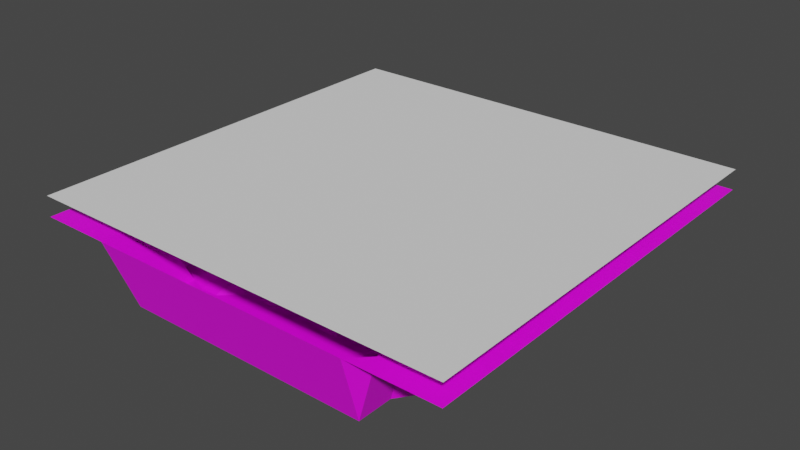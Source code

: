 # Source: fire_extinguisher_R_.blend  (saved by Blender 2.93.20; exported with 4.5.12 LTS)
import bpy
from mathutils import Matrix  # noqa: F401  (used for matrix-valued properties, if any)

bpy.ops.wm.read_factory_settings(use_empty=True)
scene = bpy.context.scene
scene.name = 'Scene'

# ---- images (referenced by path relative to the original .blend; pixels are not part of the script)
import os
ASSET_DIR = os.environ.get("B2B_ASSET_DIR", "")  # directory of the original .blend (textures are referenced by path, not embedded)
HERE = os.path.dirname(os.path.abspath(__file__))  # packed textures are extracted next to this script under _unpacked/

def load_image(name, relpath, width, height, colorspace="sRGB"):
    """Load a texture the original file referenced (path relative to the .blend, or extracted next to this script)."""
    p = next((c for c in (os.path.join(HERE, relpath), os.path.join(ASSET_DIR, relpath)) if relpath and os.path.exists(c)), "")
    if p:
        img = bpy.data.images.load(p, check_existing=True)
        img.name = name
    else:  # same state as the original file: an image datablock whose file is absent (Cycles renders it pink)
        img = bpy.data.images.new(name, width, height)
        img.source = "FILE"
        img.filepath = "//" + (relpath or name)
    img.colorspace_settings.name = colorspace
    return img
img_fire_extinguisher_shadow__r__png = load_image('fire extinguisher(SHADOW)(R).png', 'fire extinguisher(SHADOW)(R).png', 1024, 1024, 'sRGB')
img_bake_001 = load_image('bake.001', 'fire extinguisher(R) normal.png', 1024, 1024, 'sRGB')

# ---- materials (node trees are filled in below, after node groups)
mat_001 = bpy.data.materials.new('매테리얼.001')

# ---- material node trees
mat_001.use_nodes = True; mat_001.node_tree.nodes.clear()
_N = mat_001.node_tree.nodes; _L = mat_001.node_tree.links
n0 = _N.new('ShaderNodeBsdfPrincipled'); n0.name = 'Principled BSDF'; n0.location = (10, 300)
n0.distribution = 'GGX'
n0.subsurface_method = 'BURLEY'
n0.inputs[3].default_value = 1.45
n0.inputs[27].default_value = (0.0, 0.0, 0.0, 1.0)
n0.inputs[28].default_value = 1.0
n1 = _N.new('ShaderNodeOutputMaterial'); n1.name = 'Material Output'; n1.location = (300, 300)
n2 = _N.new('ShaderNodeTexImage'); n2.name = '이미지 텍스처'; n2.location = (-279, 143)
n2.image = img_fire_extinguisher_shadow__r__png
n2.interpolation = 'Closest'
n3 = _N.new('ShaderNodeTexImage'); n3.name = '이미지 텍스처.001'; n3.location = (581, 83)
n3.image = img_bake_001
_L.new(n0.outputs[0], n1.inputs[0])
_L.new(n2.outputs[0], n0.inputs[0])
n1.is_active_output = True

# ---- world
world_world = bpy.data.worlds.new('World'); scene.world = world_world
world_world.use_nodes = True; world_world.node_tree.nodes.clear()
_N = world_world.node_tree.nodes; _L = world_world.node_tree.links
n0 = _N.new('ShaderNodeOutputWorld'); n0.name = 'World Output'; n0.location = (300, 300)
n1 = _N.new('ShaderNodeBackground'); n1.name = 'Background'; n1.location = (10, 300)
n1.inputs[0].default_value = (0.05088, 0.05088, 0.05088, 1.0)
_L.new(n1.outputs[0], n0.inputs[0])
n0.is_active_output = True
world_world.color = (0.05088, 0.05088, 0.05088)
world_world.use_sun_shadow = False
world_world.sun_shadow_jitter_overblur = 0.0

# ---- meshes
me_001 = bpy.data.meshes.new('평면.001')
me_001.from_pydata([(-1.0, -1.0, 0.0), (1.0, -1.0, 0.0), (-1.0, 1.0, 0.0), (1.0, 1.0, 0.0), (-1.0, 0.9167, 0.0), (-1.0, 0.8333, 0.0), (-1.0, 0.75, 0.0), (-1.0, 0.6667, 0.0), (-1.0, 0.5833, 0.0), (-1.0, 0.5, 0.0), (-1.0, 0.4167, 0.0), (-1.0, 0.3333, 0.0), (-1.0, 0.25, 0.0), (-1.0, 0.1667, 0.0), (-1.0, 0.08333, 0.0), (-1.0, 6.706e-08, 0.0), (-1.0, -0.08333, 0.0), (-1.0, -0.1667, 0.0), (-1.0, -0.25, 0.0), (-1.0, -0.3333, 0.0), (-1.0, -0.4167, 0.0), (-1.0, -0.5, 0.0), (-1.0, -0.5833, 0.0), (-1.0, -0.6667, 0.0), (-1.0, -0.75, 0.0), (-1.0, -0.8333, 0.0), (-1.0, -0.9167, 0.0), (1.0, -0.9167, 0.0), (1.0, -0.8333, 0.0), (1.0, -0.75, 0.0), (1.0, -0.6667, 0.0), (1.0, -0.5833, 0.0), (1.0, -0.5, 0.0), (1.0, -0.4167, 0.0), (1.0, -0.3333, 0.0), (1.0, -0.25, 0.0), (1.0, -0.1667, 0.0), (1.0, -0.08333, 0.0), (1.0, -6.706e-08, 0.0), (1.0, 0.08333, 0.0), (1.0, 0.1667, 0.0), (1.0, 0.25, 0.0), (1.0, 0.3333, 0.0), (1.0, 0.4167, 0.0), (1.0, 0.5, 0.0), (1.0, 0.5833, 0.0), (1.0, 0.6667, 0.0), (1.0, 0.75, 0.0), (1.0, 0.8333, 0.0), (1.0, 0.9167, 0.0), (-0.9167, -1.0, 0.0), (-0.8333, -1.0, 0.0), (-0.75, -1.0, 0.0), (-0.6667, -1.0, 0.0), (-0.5833, -1.0, 0.0), (-0.5, -1.0, 0.0), (-0.4167, -1.0, 0.0), (-0.3333, -1.0, 0.0), (-0.25, -1.0, 0.0), (-0.1667, -1.0, 0.0), (-0.08333, -1.0, 0.0), (-6.706e-08, -1.0, 0.0), (0.08333, -1.0, 0.0), (0.1667, -1.0, 0.0), (0.25, -1.0, 0.0), (0.3333, -1.0, 0.0), (0.4167, -1.0, 0.0), (0.5, -1.0, 0.0), (0.5833, -1.0, 0.0), (0.6667, -1.0, 0.0), (0.75, -1.0, 0.0), (0.8333, -1.0, 0.0), (0.9167, -1.0, 0.0), (0.9167, 1.0, 0.0), (0.8333, 1.0, 0.0), (0.75, 1.0, 0.0), (0.6667, 1.0, 0.0), (0.5833, 1.0, 0.0), (0.5, 1.0, 0.0), (0.4167, 1.0, 0.0), (0.3333, 1.0, 0.0), (0.25, 1.0, 0.0), (0.1667, 1.0, 0.0), (0.08333, 1.0, -0.2917), (6.706e-08, 1.0, -0.2917), (-0.08333, 1.0, -0.2643), (-0.1667, 1.0, -0.2643), (-0.25, 1.0, 0.0), (-0.3333, 1.0, 0.0), (-0.4167, 1.0, 0.0), (-0.5, 1.0, 0.0), (-0.5833, 1.0, 0.0), (-0.6667, 1.0, 0.0), (-0.75, 1.0, 0.0), (-0.8333, 1.0, 0.0), (-0.9167, 1.0, 0.0), (0.9167, -0.9167, 0.0), (0.8333, -0.9167, 0.0), (0.75, -0.9167, 0.0), (0.6667, -0.9167, 0.0), (0.5833, -0.9167, -0.2981), (0.5, -0.9167, -0.2981), (0.4167, -0.9167, -0.2981), (0.3333, -0.9167, -0.2981), (0.25, -0.9167, -0.2981), (0.1667, -0.9167, -0.2981), (0.08333, -0.9167, -0.2981), (6.706e-08, -0.9167, -0.2981), (-0.08333, -0.9167, -0.2981), (-0.1667, -0.9167, -0.2981), (-0.25, -0.9167, -0.2981), (-0.3333, -0.9167, -0.2981), (-0.4167, -0.9167, -0.2981), (-0.5, -0.9167, -0.2981), (-0.5833, -0.9167, -0.2981), (-0.6667, -0.9167, 0.0), (-0.75, -0.9167, 0.0), (-0.8333, -0.9167, 0.0), (-0.9167, -0.9167, 0.0), (0.9167, -0.8333, 0.0), (0.8333, -0.8333, 0.0), (0.75, -0.8333, 0.0), (0.6667, -0.8333, 0.0), (0.5833, -0.8333, -0.2981), (0.5, -0.8333, -0.2981), (0.4167, -0.8333, -0.2981), (0.3333, -0.8333, -0.2981), (0.25, -0.8333, -0.2981), (0.1667, -0.8333, -0.2981), (0.08333, -0.8333, -0.2981), (6.706e-08, -0.8333, -0.2981), (-0.08333, -0.8333, -0.2981), (-0.1667, -0.8333, -0.2981), (-0.25, -0.8333, -0.2981), (-0.3333, -0.8333, -0.2981), (-0.4167, -0.8333, -0.2981), (-0.5, -0.8333, -0.2981), (-0.5833, -0.8333, -0.2981), (-0.6667, -0.8333, 0.0), (-0.75, -0.8333, 0.0), (-0.8333, -0.8333, 0.0), (-0.9167, -0.8333, 0.0), (0.9167, -0.75, 0.0), (0.8333, -0.75, 0.0), (0.75, -0.75, 0.0), (0.6667, -0.75, 0.0), (0.5833, -0.75, -0.2981), (0.5, -0.75, -0.2981), (0.4167, -0.75, -0.2981), (0.3333, -0.75, -0.2981), (0.25, -0.75, -0.2981), (0.1667, -0.75, -0.2981), (0.08333, -0.75, -0.2981), (6.706e-08, -0.75, -0.2981), (-0.08333, -0.75, -0.2981), (-0.1667, -0.75, -0.2981), (-0.25, -0.75, -0.2981), (-0.3333, -0.75, -0.2981), (-0.4167, -0.75, -0.2981), (-0.5, -0.75, -0.2981), (-0.5833, -0.75, -0.2981), (-0.6667, -0.75, 0.0), (-0.75, -0.75, 0.0), (-0.8333, -0.75, 0.0), (-0.9167, -0.75, 0.0), (0.9167, -0.6667, 0.0), (0.8333, -0.6667, 0.0), (0.75, -0.6667, 0.0), (0.6667, -0.6361, -0.2988), (0.5833, -0.6361, -0.2988), (0.5, -0.6667, -0.2981), (0.4167, -0.6667, -0.2981), (0.3333, -0.6667, -0.2981), (0.25, -0.6667, -0.2981), (0.1667, -0.6667, -0.2981), (0.08333, -0.6667, -0.2981), (6.706e-08, -0.6667, -0.2981), (-0.08333, -0.6667, -0.2981), (-0.1667, -0.6667, -0.2981), (-0.25, -0.6667, -0.2981), (-0.3333, -0.6667, -0.2981), (-0.4167, -0.6667, -0.2981), (-0.5, -0.6667, -0.2981), (-0.5833, -0.6361, -0.2988), (-0.6667, -0.6361, -0.2988), (-0.75, -0.6667, 0.0), (-0.8333, -0.6667, 0.0), (-0.9167, -0.6667, 0.0), (0.9167, -0.5833, 0.0), (0.8333, -0.5833, 0.0), (0.75, -0.5833, 0.0), (0.6667, -0.5618, -0.2611), (0.5833, -0.5618, -0.2611), (0.5, -0.5618, -0.2611), (0.4167, -0.5618, -0.2611), (0.3333, -0.5833, -0.2981), (0.25, -0.5833, -0.2981), (0.1667, -0.5833, -0.2981), (0.08333, -0.5833, -0.2981), (6.706e-08, -0.5833, -0.2981), (-0.08333, -0.5833, -0.2981), (-0.1667, -0.5833, -0.2981), (-0.25, -0.5833, -0.2981), (-0.3333, -0.5833, -0.2981), (-0.4167, -0.5618, -0.2611), (-0.5, -0.5618, -0.2611), (-0.5833, -0.5618, -0.2611), (-0.6667, -0.5618, -0.2611), (-0.75, -0.5833, 0.0), (-0.8333, -0.5833, 0.0), (-0.9167, -0.5833, 0.0), (0.9167, -0.5, 0.0), (0.8333, -0.5, 0.0), (0.75, -0.5, 0.0), (0.6667, -0.5, 0.0), (0.5833, -0.4875, -0.2234), (0.5, -0.4875, -0.2234), (0.4167, -0.4875, -0.2234), (0.3333, -0.5, -0.2981), (0.25, -0.5, -0.2981), (0.1667, -0.5, -0.2643), (0.08333, -0.5, -0.2917), (6.706e-08, -0.5, -0.2991), (-0.08333, -0.5, -0.2917), (-0.1667, -0.5, -0.2643), (-0.25, -0.5, -0.2981), (-0.3333, -0.5, -0.2981), (-0.4167, -0.4875, -0.2234), (-0.5, -0.4875, -0.2234), (-0.5833, -0.4875, -0.2234), (-0.6667, -0.5, 0.0), (-0.75, -0.5, 0.0), (-0.8333, -0.5, 0.0), (-0.9167, -0.5, 0.0), (0.9167, -0.4167, 0.0), (0.8333, -0.4167, 0.0), (0.75, -0.4167, 0.0), (0.6667, -0.4167, 0.0), (0.5833, -0.4131, -0.1858), (0.5, -0.4131, -0.1858), (0.4167, -0.4131, -0.1858), (0.3333, -0.4167, -0.1269), (0.25, -0.4167, -0.2124), (0.1667, -0.4167, -0.2643), (0.08333, -0.4167, -0.2917), (6.706e-08, -0.4167, -0.2991), (-0.08333, -0.4167, -0.2917), (-0.1667, -0.4167, -0.2643), (-0.25, -0.4167, -0.2124), (-0.3333, -0.4167, -0.1269), (-0.4167, -0.4131, -0.1858), (-0.5, -0.4131, -0.1858), (-0.5833, -0.4131, -0.1858), (-0.6667, -0.4167, 0.0), (-0.75, -0.4167, 0.0), (-0.8333, -0.4167, 0.0), (-0.9167, -0.4167, 0.0), (0.9167, -0.3333, 0.0), (0.8333, -0.3333, 0.0), (0.75, -0.3333, 0.0), (0.6667, -0.3333, 0.0), (0.5833, -0.3388, -0.1481), (0.5, -0.3388, -0.1481), (0.4167, -0.3388, -0.1481), (0.3333, -0.3333, -0.1269), (0.25, -0.3333, -0.2124), (0.1667, -0.3333, -0.2643), (0.08333, -0.3333, -0.2917), (6.706e-08, -0.3333, -0.2991), (-0.08333, -0.3333, -0.2917), (-0.1667, -0.3333, -0.2643), (-0.25, -0.3333, -0.2124), (-0.3333, -0.3333, -0.1269), (-0.4167, -0.3388, -0.1481), (-0.5, -0.3388, -0.1481), (-0.5833, -0.3388, -0.1481), (-0.6667, -0.3333, 0.0), (-0.75, -0.3333, 0.0), (-0.8333, -0.3333, 0.0), (-0.9167, -0.3333, 0.0), (0.9167, -0.25, 0.0), (0.8333, -0.25, 0.0), (0.75, -0.25, 0.0), (0.6667, -0.25, 0.0), (0.5833, -0.2645, -0.1104), (0.5, -0.2645, -0.1104), (0.4167, -0.2645, -0.1104), (0.3333, -0.25, -0.1269), (0.25, -0.25, -0.2124), (0.1667, -0.25, -0.2643), (0.08333, -0.25, -0.2917), (6.706e-08, -0.25, -0.2991), (-0.08333, -0.25, -0.2917), (-0.1667, -0.25, -0.2643), (-0.25, -0.25, -0.2124), (-0.3333, -0.25, -0.1269), (-0.4167, -0.2645, -0.1104), (-0.5, -0.2645, -0.1104), (-0.5833, -0.2645, -0.1104), (-0.6667, -0.25, 0.0), (-0.75, -0.25, 0.0), (-0.8333, -0.25, 0.0), (-0.9167, -0.25, 0.0), (0.9167, -0.1667, 0.0), (0.8333, -0.1667, 0.0), (0.75, -0.1667, 0.0), (0.6667, -0.1667, 0.0), (0.5833, -0.1901, -0.07275), (0.5, -0.1901, -0.07275), (0.4167, -0.1901, -0.07275), (0.3333, -0.1667, -0.1269), (0.25, -0.1667, -0.2124), (0.1667, -0.1667, -0.2643), (0.08333, -0.1667, -0.2917), (6.706e-08, -0.1667, -0.2991), (-0.08333, -0.1667, -0.2917), (-0.1667, -0.1667, -0.2643), (-0.25, -0.1667, -0.2124), (-0.3333, -0.1667, -0.1269), (-0.4167, -0.1901, -0.07275), (-0.5, -0.1901, -0.07275), (-0.5833, -0.1901, -0.07275), (-0.6667, -0.1667, 0.0), (-0.75, -0.1667, 0.0), (-0.8333, -0.1667, 0.0), (-0.9167, -0.1667, 0.0), (0.9167, -0.08333, 0.0), (0.8333, -0.08333, 0.0), (0.75, -0.08333, 0.0), (0.6667, -0.08333, 0.0), (0.5833, -0.08333, 0.0), (0.5, -0.1158, -0.03508), (0.4167, -0.1158, -0.03508), (0.3333, -0.08333, -0.1269), (0.25, -0.08333, -0.2124), (0.1667, -0.08333, -0.2643), (0.08333, -0.08333, -0.2917), (6.706e-08, -0.08333, -0.2991), (-0.08333, -0.08333, -0.2917), (-0.1667, -0.08333, -0.2643), (-0.25, -0.08333, -0.2124), (-0.3333, -0.08333, -0.1269), (-0.4167, -0.1158, -0.03508), (-0.5, -0.1158, -0.03508), (-0.5833, -0.08333, 0.0), (-0.6667, -0.08333, 0.0), (-0.75, -0.08333, 0.0), (-0.8333, -0.08333, 0.0), (-0.9167, -0.08333, 0.0), (0.9167, -6.147e-08, 0.0), (0.8333, -5.588e-08, 0.0), (0.75, -5.029e-08, 0.0), (0.6667, -4.47e-08, 0.0), (0.5833, -3.912e-08, 0.0), (0.5, -3.353e-08, 0.0), (0.4167, -2.794e-08, 0.0), (0.3333, -2.235e-08, -0.1269), (0.25, -1.676e-08, -0.2124), (0.1667, -1.118e-08, -0.2643), (0.08333, -5.588e-09, -0.2917), (6.706e-08, 4.441e-16, -0.2991), (-0.08333, 5.588e-09, -0.2917), (-0.1667, 1.118e-08, -0.2643), (-0.25, 1.676e-08, -0.2124), (-0.3333, 2.235e-08, -0.1269), (-0.4167, 2.794e-08, 0.0), (-0.5, 3.353e-08, 0.0), (-0.5833, 3.912e-08, 0.0), (-0.6667, 4.47e-08, 0.0), (-0.75, 5.029e-08, 0.0), (-0.8333, 5.588e-08, 0.0), (-0.9167, 6.147e-08, 0.0), (0.9167, 0.08333, 0.0), (0.8333, 0.08333, 0.0), (0.75, 0.08333, 0.0), (0.6667, 0.08333, 0.0), (0.5833, 0.08333, 0.0), (0.5, 0.08333, 0.0), (0.4167, 0.08333, 0.0), (0.3333, 0.08333, -0.1269), (0.25, 0.08333, -0.2124), (0.1667, 0.08333, -0.2643), (0.08333, 0.08333, -0.2917), (6.706e-08, 0.08333, -0.2991), (-0.08333, 0.08333, -0.2917), (-0.1667, 0.08333, -0.2643), (-0.25, 0.08333, -0.2124), (-0.3333, 0.08333, -0.1269), (-0.4167, 0.08333, 0.0), (-0.5, 0.08333, 0.0), (-0.5833, 0.08333, 0.0), (-0.6667, 0.08333, 0.0), (-0.75, 0.08333, 0.0), (-0.8333, 0.08333, 0.0), (-0.9167, 0.08333, 0.0), (0.9167, 0.1667, 0.0), (0.8333, 0.1667, 0.0), (0.75, 0.1667, 0.0), (0.6667, 0.1667, 0.0), (0.5833, 0.1667, 0.0), (0.5, 0.1667, 0.0), (0.4167, 0.1667, 0.0), (0.3333, 0.1667, -0.1269), (0.25, 0.1667, -0.2124), (0.1667, 0.1667, -0.2643), (0.08333, 0.1667, -0.2917), (6.706e-08, 0.1667, -0.2991), (-0.08333, 0.1667, -0.2917), (-0.1667, 0.1667, -0.2643), (-0.25, 0.1667, -0.2124), (-0.3333, 0.1667, -0.1269), (-0.4167, 0.1667, 0.0), (-0.5, 0.1667, 0.0), (-0.5833, 0.1667, 0.0), (-0.6667, 0.1667, 0.0), (-0.75, 0.1667, 0.0), (-0.8333, 0.1667, 0.0), (-0.9167, 0.1667, 0.0), (0.9167, 0.25, 0.0), (0.8333, 0.25, 0.0), (0.75, 0.25, 0.0), (0.6667, 0.25, 0.0), (0.5833, 0.25, 0.0), (0.5, 0.25, 0.0), (0.4167, 0.25, 0.0), (0.3333, 0.25, -0.1269), (0.25, 0.25, -0.2124), (0.1667, 0.25, -0.2643), (0.08333, 0.25, -0.2917), (6.706e-08, 0.25, -0.2991), (-0.08333, 0.25, -0.2917), (-0.1667, 0.25, -0.2643), (-0.25, 0.25, -0.2124), (-0.3333, 0.25, -0.1269), (-0.4167, 0.25, 0.0), (-0.5, 0.25, 0.0), (-0.5833, 0.25, 0.0), (-0.6667, 0.25, 0.0), (-0.75, 0.25, 0.0), (-0.8333, 0.25, 0.0), (-0.9167, 0.25, 0.0), (0.9167, 0.3333, 0.0), (0.8333, 0.3333, 0.0), (0.75, 0.3333, 0.0), (0.6667, 0.3333, 0.0), (0.5833, 0.3333, 0.0), (0.5, 0.3333, 0.0), (0.4167, 0.3333, 0.0), (0.3333, 0.3333, -0.1269), (0.25, 0.3333, -0.2124), (0.1667, 0.3333, -0.2643), (0.08333, 0.3333, -0.2917), (6.706e-08, 0.3333, -0.2991), (-0.08333, 0.3333, -0.2917), (-0.1667, 0.3333, -0.2643), (-0.25, 0.3333, -0.2124), (-0.3333, 0.3333, -0.1269), (-0.4167, 0.3333, 0.0), (-0.5, 0.3333, 0.0), (-0.5833, 0.3333, 0.0), (-0.6667, 0.3333, 0.0), (-0.75, 0.3333, 0.0), (-0.8333, 0.3333, 0.0), (-0.9167, 0.3333, 0.0), (0.9167, 0.4167, 0.0), (0.8333, 0.4167, 0.0), (0.75, 0.4167, 0.0), (0.6667, 0.4167, 0.0), (0.5833, 0.4167, 0.0), (0.5, 0.4167, 0.0), (0.4167, 0.4167, 0.0), (0.3333, 0.4167, -0.1269), (0.25, 0.4167, -0.2124), (0.1667, 0.4167, -0.2643), (0.08333, 0.4167, -0.2917), (6.706e-08, 0.4167, -0.2991), (-0.08333, 0.4167, -0.2917), (-0.1667, 0.4167, -0.2643), (-0.25, 0.4167, -0.2124), (-0.3333, 0.4167, -0.1269), (-0.4167, 0.4167, 0.0), (-0.5, 0.4167, 0.0), (-0.5833, 0.4167, 0.0), (-0.6667, 0.4167, 0.0), (-0.75, 0.4167, 0.0), (-0.8333, 0.4167, 0.0), (-0.9167, 0.4167, 0.0), (0.9167, 0.5, 0.0), (0.8333, 0.5, 0.0), (0.75, 0.5, 0.0), (0.6667, 0.5, 0.0), (0.5833, 0.5, 0.0), (0.5, 0.5, 0.0), (0.4167, 0.5, 0.0), (0.3333, 0.5, -0.1269), (0.25, 0.5, -0.2124), (0.1667, 0.5, -0.2643), (0.08333, 0.5, -0.2917), (6.706e-08, 0.5, -0.2991), (-0.08333, 0.5, -0.2917), (-0.1667, 0.5, -0.2643), (-0.25, 0.5, -0.2124), (-0.3333, 0.5, -0.1269), (-0.4167, 0.5, 0.0), (-0.5, 0.5, 0.0), (-0.5833, 0.5, 0.0), (-0.6667, 0.5, 0.0), (-0.75, 0.5, 0.0), (-0.8333, 0.5, 0.0), (-0.9167, 0.5, 0.0), (0.9167, 0.5833, 0.0), (0.8333, 0.5833, 0.0), (0.75, 0.5833, 0.0), (0.6667, 0.5833, 0.0), (0.5833, 0.5833, 0.0), (0.5, 0.5833, 0.0), (0.4167, 0.5833, 0.0), (0.3333, 0.5833, -0.1269), (0.25, 0.5833, -0.2124), (0.1667, 0.5833, -0.2643), (0.08333, 0.5833, -0.2917), (6.706e-08, 0.5833, -0.2991), (-0.08333, 0.5833, -0.2917), (-0.1667, 0.5833, -0.2643), (-0.25, 0.5833, -0.2124), (-0.3333, 0.5833, -0.1269), (-0.4167, 0.5833, 0.0), (-0.5, 0.5833, 0.0), (-0.5833, 0.5833, 0.0), (-0.6667, 0.5833, 0.0), (-0.75, 0.5833, 0.0), (-0.8333, 0.5833, 0.0), (-0.9167, 0.5833, 0.0), (0.9167, 0.6667, 0.0), (0.8333, 0.6667, 0.0), (0.75, 0.6667, 0.0), (0.6667, 0.6667, 0.0), (0.5833, 0.6667, 0.0), (0.5, 0.6667, 0.0), (0.4167, 0.6667, 0.0), (0.3333, 0.6667, -0.1269), (0.25, 0.6667, -0.2124), (0.1667, 0.6667, -0.2643), (0.08333, 0.6667, -0.2917), (6.706e-08, 0.6667, -0.2991), (-0.08333, 0.6667, -0.2917), (-0.1667, 0.6667, -0.2643), (-0.25, 0.6667, -0.2124), (-0.3333, 0.6667, -0.1269), (-0.4167, 0.6667, 0.0), (-0.5, 0.6667, 0.0), (-0.5833, 0.6667, 0.0), (-0.6667, 0.6667, 0.0), (-0.75, 0.6667, 0.0), (-0.8333, 0.6667, 0.0), (-0.9167, 0.6667, 0.0), (0.9167, 0.75, 0.0), (0.8333, 0.75, 0.0), (0.75, 0.75, 0.0), (0.6667, 0.75, 0.0), (0.5833, 0.75, 0.0), (0.5, 0.75, 0.0), (0.4167, 0.75, 0.0), (0.3333, 0.75, 0.0), (0.25, 0.75, 0.0), (0.1667, 0.75, 0.0), (0.08333, 0.75, -0.2917), (6.706e-08, 0.75, -0.2991), (-0.08333, 0.75, -0.2917), (-0.1667, 0.75, -0.2643), (-0.25, 0.75, 0.0), (-0.3333, 0.75, 0.0), (-0.4167, 0.75, 0.0), (-0.5, 0.75, 0.0), (-0.5833, 0.75, 0.0), (-0.6667, 0.75, 0.0), (-0.75, 0.75, 0.0), (-0.8333, 0.75, 0.0), (-0.9167, 0.75, 0.0), (0.9167, 0.8333, 0.0), (0.8333, 0.8333, 0.0), (0.75, 0.8333, 0.0), (0.6667, 0.8333, 0.0), (0.5833, 0.8333, 0.0), (0.5, 0.8333, 0.0), (0.4167, 0.8333, 0.0), (0.3333, 0.8333, 0.0), (0.25, 0.8333, 0.0), (0.1667, 0.8333, 0.0), (0.08333, 0.8333, -0.2917), (6.706e-08, 0.8333, -0.2991), (-0.08333, 0.8333, -0.2917), (-0.1667, 0.8333, -0.2643), (-0.25, 0.8333, 0.0), (-0.3333, 0.8333, 0.0), (-0.4167, 0.8333, 0.0), (-0.5, 0.8333, 0.0), (-0.5833, 0.8333, 0.0), (-0.6667, 0.8333, 0.0), (-0.75, 0.8333, 0.0), (-0.8333, 0.8333, 0.0), (-0.9167, 0.8333, 0.0), (0.9167, 0.9167, 0.0), (0.8333, 0.9167, 0.0), (0.75, 0.9167, 0.0), (0.6667, 0.9167, 0.0), (0.5833, 0.9167, 0.0), (0.5, 0.9167, 0.0), (0.4167, 0.9167, 0.0), (0.3333, 0.9167, 0.0), (0.25, 0.9167, 0.0), (0.1667, 0.9167, 0.0), (0.08333, 0.9167, -0.2917), (6.706e-08, 0.9167, -0.2917), (-0.08333, 0.9167, -0.2643), (-0.1667, 0.9167, -0.2643), (-0.25, 0.9167, 0.0), (-0.3333, 0.9167, 0.0), (-0.4167, 0.9167, 0.0), (-0.5, 0.9167, 0.0), (-0.5833, 0.9167, 0.0), (-0.6667, 0.9167, 0.0), (-0.75, 0.9167, 0.0), (-0.8333, 0.9167, 0.0), (-0.9167, 0.9167, 0.0)], [], [(602, 49, 3, 73), (72, 1, 27, 96), (96, 27, 28, 119), (119, 28, 29, 142), (142, 29, 30, 165), (165, 30, 31, 188), (188, 31, 32, 211), (211, 32, 33, 234), (234, 33, 34, 257), (257, 34, 35, 280), (280, 35, 36, 303), (303, 36, 37, 326), (326, 37, 38, 349), (349, 38, 39, 372), (372, 39, 40, 395), (395, 40, 41, 418), (418, 41, 42, 441), (441, 42, 43, 464), (464, 43, 44, 487), (487, 44, 45, 510), (510, 45, 46, 533), (533, 46, 47, 556), (556, 47, 48, 579), (579, 48, 49, 602), (5, 601, 624, 4), (601, 600, 623, 624), (600, 599, 622, 623), (599, 598, 621, 622), (598, 597, 620, 621), (597, 596, 619, 620), (596, 595, 618, 619), (595, 594, 617, 618), (594, 593, 616, 617), (593, 592, 615, 616), (592, 591, 614, 615), (591, 590, 613, 614), (590, 589, 612, 613), (589, 588, 611, 612), (588, 587, 610, 611), (587, 586, 609, 610), (586, 585, 608, 609), (585, 584, 607, 608), (584, 583, 606, 607), (583, 582, 605, 606), (582, 581, 604, 605), (581, 580, 603, 604), (580, 579, 602, 603), (6, 578, 601, 5), (578, 577, 600, 601), (577, 576, 599, 600), (576, 575, 598, 599), (575, 574, 597, 598), (574, 573, 596, 597), (573, 572, 595, 596), (572, 571, 594, 595), (571, 570, 593, 594), (570, 569, 592, 593), (569, 568, 591, 592), (568, 567, 590, 591), (567, 566, 589, 590), (566, 565, 588, 589), (565, 564, 587, 588), (564, 563, 586, 587), (563, 562, 585, 586), (562, 561, 584, 585), (561, 560, 583, 584), (560, 559, 582, 583), (559, 558, 581, 582), (558, 557, 580, 581), (557, 556, 579, 580), (7, 555, 578, 6), (555, 554, 577, 578), (554, 553, 576, 577), (553, 552, 575, 576), (552, 551, 574, 575), (551, 550, 573, 574), (550, 549, 572, 573), (549, 548, 571, 572), (548, 547, 570, 571), (547, 546, 569, 570), (546, 545, 568, 569), (545, 544, 567, 568), (544, 543, 566, 567), (543, 542, 565, 566), (542, 541, 564, 565), (541, 540, 563, 564), (540, 539, 562, 563), (539, 538, 561, 562), (538, 537, 560, 561), (537, 536, 559, 560), (536, 535, 558, 559), (535, 534, 557, 558), (534, 533, 556, 557), (8, 532, 555, 7), (532, 531, 554, 555), (531, 530, 553, 554), (530, 529, 552, 553), (529, 528, 551, 552), (528, 527, 550, 551), (527, 526, 549, 550), (526, 525, 548, 549), (525, 524, 547, 548), (524, 523, 546, 547), (523, 522, 545, 546), (522, 521, 544, 545), (521, 520, 543, 544), (520, 519, 542, 543), (519, 518, 541, 542), (518, 517, 540, 541), (517, 516, 539, 540), (516, 515, 538, 539), (515, 514, 537, 538), (514, 513, 536, 537), (513, 512, 535, 536), (512, 511, 534, 535), (511, 510, 533, 534), (9, 509, 532, 8), (509, 508, 531, 532), (508, 507, 530, 531), (507, 506, 529, 530), (506, 505, 528, 529), (505, 504, 527, 528), (504, 503, 526, 527), (503, 502, 525, 526), (502, 501, 524, 525), (501, 500, 523, 524), (500, 499, 522, 523), (499, 498, 521, 522), (498, 497, 520, 521), (497, 496, 519, 520), (496, 495, 518, 519), (495, 494, 517, 518), (494, 493, 516, 517), (493, 492, 515, 516), (492, 491, 514, 515), (491, 490, 513, 514), (490, 489, 512, 513), (489, 488, 511, 512), (488, 487, 510, 511), (10, 486, 509, 9), (486, 485, 508, 509), (485, 484, 507, 508), (484, 483, 506, 507), (483, 482, 505, 506), (482, 481, 504, 505), (481, 480, 503, 504), (480, 479, 502, 503), (479, 478, 501, 502), (478, 477, 500, 501), (477, 476, 499, 500), (476, 475, 498, 499), (475, 474, 497, 498), (474, 473, 496, 497), (473, 472, 495, 496), (472, 471, 494, 495), (471, 470, 493, 494), (470, 469, 492, 493), (469, 468, 491, 492), (468, 467, 490, 491), (467, 466, 489, 490), (466, 465, 488, 489), (465, 464, 487, 488), (11, 463, 486, 10), (463, 462, 485, 486), (462, 461, 484, 485), (461, 460, 483, 484), (460, 459, 482, 483), (459, 458, 481, 482), (458, 457, 480, 481), (457, 456, 479, 480), (456, 455, 478, 479), (455, 454, 477, 478), (454, 453, 476, 477), (453, 452, 475, 476), (452, 451, 474, 475), (451, 450, 473, 474), (450, 449, 472, 473), (449, 448, 471, 472), (448, 447, 470, 471), (447, 446, 469, 470), (446, 445, 468, 469), (445, 444, 467, 468), (444, 443, 466, 467), (443, 442, 465, 466), (442, 441, 464, 465), (12, 440, 463, 11), (440, 439, 462, 463), (439, 438, 461, 462), (438, 437, 460, 461), (437, 436, 459, 460), (436, 435, 458, 459), (435, 434, 457, 458), (434, 433, 456, 457), (433, 432, 455, 456), (432, 431, 454, 455), (431, 430, 453, 454), (430, 429, 452, 453), (429, 428, 451, 452), (428, 427, 450, 451), (427, 426, 449, 450), (426, 425, 448, 449), (425, 424, 447, 448), (424, 423, 446, 447), (423, 422, 445, 446), (422, 421, 444, 445), (421, 420, 443, 444), (420, 419, 442, 443), (419, 418, 441, 442), (13, 417, 440, 12), (417, 416, 439, 440), (416, 415, 438, 439), (415, 414, 437, 438), (414, 413, 436, 437), (413, 412, 435, 436), (412, 411, 434, 435), (411, 410, 433, 434), (410, 409, 432, 433), (409, 408, 431, 432), (408, 407, 430, 431), (407, 406, 429, 430), (406, 405, 428, 429), (405, 404, 427, 428), (404, 403, 426, 427), (403, 402, 425, 426), (402, 401, 424, 425), (401, 400, 423, 424), (400, 399, 422, 423), (399, 398, 421, 422), (398, 397, 420, 421), (397, 396, 419, 420), (396, 395, 418, 419), (14, 394, 417, 13), (394, 393, 416, 417), (393, 392, 415, 416), (392, 391, 414, 415), (391, 390, 413, 414), (390, 389, 412, 413), (389, 388, 411, 412), (388, 387, 410, 411), (387, 386, 409, 410), (386, 385, 408, 409), (385, 384, 407, 408), (384, 383, 406, 407), (383, 382, 405, 406), (382, 381, 404, 405), (381, 380, 403, 404), (380, 379, 402, 403), (379, 378, 401, 402), (378, 377, 400, 401), (377, 376, 399, 400), (376, 375, 398, 399), (375, 374, 397, 398), (374, 373, 396, 397), (373, 372, 395, 396), (15, 371, 394, 14), (371, 370, 393, 394), (370, 369, 392, 393), (369, 368, 391, 392), (368, 367, 390, 391), (367, 366, 389, 390), (366, 365, 388, 389), (365, 364, 387, 388), (364, 363, 386, 387), (363, 362, 385, 386), (362, 361, 384, 385), (361, 360, 383, 384), (360, 359, 382, 383), (359, 358, 381, 382), (358, 357, 380, 381), (357, 356, 379, 380), (356, 355, 378, 379), (355, 354, 377, 378), (354, 353, 376, 377), (353, 352, 375, 376), (352, 351, 374, 375), (351, 350, 373, 374), (350, 349, 372, 373), (16, 348, 371, 15), (348, 347, 370, 371), (347, 346, 369, 370), (346, 345, 368, 369), (345, 344, 367, 368), (344, 343, 366, 367), (343, 342, 365, 366), (342, 341, 364, 365), (341, 340, 363, 364), (340, 339, 362, 363), (339, 338, 361, 362), (338, 337, 360, 361), (337, 336, 359, 360), (336, 335, 358, 359), (335, 334, 357, 358), (334, 333, 356, 357), (333, 332, 355, 356), (332, 331, 354, 355), (331, 330, 353, 354), (330, 329, 352, 353), (329, 328, 351, 352), (328, 327, 350, 351), (327, 326, 349, 350), (17, 325, 348, 16), (325, 324, 347, 348), (324, 323, 346, 347), (323, 322, 345, 346), (322, 321, 344, 345), (321, 320, 343, 344), (320, 319, 342, 343), (319, 318, 341, 342), (318, 317, 340, 341), (317, 316, 339, 340), (316, 315, 338, 339), (315, 314, 337, 338), (314, 313, 336, 337), (313, 312, 335, 336), (312, 311, 334, 335), (311, 310, 333, 334), (310, 309, 332, 333), (309, 308, 331, 332), (308, 307, 330, 331), (307, 306, 329, 330), (306, 305, 328, 329), (305, 304, 327, 328), (304, 303, 326, 327), (18, 302, 325, 17), (302, 301, 324, 325), (301, 300, 323, 324), (300, 299, 322, 323), (299, 298, 321, 322), (298, 297, 320, 321), (297, 296, 319, 320), (296, 295, 318, 319), (295, 294, 317, 318), (294, 293, 316, 317), (293, 292, 315, 316), (292, 291, 314, 315), (291, 290, 313, 314), (290, 289, 312, 313), (289, 288, 311, 312), (288, 287, 310, 311), (287, 286, 309, 310), (286, 285, 308, 309), (285, 284, 307, 308), (284, 283, 306, 307), (283, 282, 305, 306), (282, 281, 304, 305), (281, 280, 303, 304), (19, 279, 302, 18), (279, 278, 301, 302), (278, 277, 300, 301), (277, 276, 299, 300), (276, 275, 298, 299), (275, 274, 297, 298), (274, 273, 296, 297), (273, 272, 295, 296), (272, 271, 294, 295), (271, 270, 293, 294), (270, 269, 292, 293), (269, 268, 291, 292), (268, 267, 290, 291), (267, 266, 289, 290), (266, 265, 288, 289), (265, 264, 287, 288), (264, 263, 286, 287), (263, 262, 285, 286), (262, 261, 284, 285), (261, 260, 283, 284), (260, 259, 282, 283), (259, 258, 281, 282), (258, 257, 280, 281), (20, 256, 279, 19), (256, 255, 278, 279), (255, 254, 277, 278), (254, 253, 276, 277), (253, 252, 275, 276), (252, 251, 274, 275), (251, 250, 273, 274), (250, 249, 272, 273), (249, 248, 271, 272), (248, 247, 270, 271), (247, 246, 269, 270), (246, 245, 268, 269), (245, 244, 267, 268), (244, 243, 266, 267), (243, 242, 265, 266), (242, 241, 264, 265), (241, 240, 263, 264), (240, 239, 262, 263), (239, 238, 261, 262), (238, 237, 260, 261), (237, 236, 259, 260), (236, 235, 258, 259), (235, 234, 257, 258), (21, 233, 256, 20), (233, 232, 255, 256), (232, 231, 254, 255), (231, 230, 253, 254), (230, 229, 252, 253), (229, 228, 251, 252), (228, 227, 250, 251), (227, 226, 249, 250), (226, 225, 248, 249), (225, 224, 247, 248), (224, 223, 246, 247), (223, 222, 245, 246), (222, 221, 244, 245), (221, 220, 243, 244), (220, 219, 242, 243), (219, 218, 241, 242), (218, 217, 240, 241), (217, 216, 239, 240), (216, 215, 238, 239), (215, 214, 237, 238), (214, 213, 236, 237), (213, 212, 235, 236), (212, 211, 234, 235), (22, 210, 233, 21), (210, 209, 232, 233), (209, 208, 231, 232), (208, 207, 230, 231), (207, 206, 229, 230), (206, 205, 228, 229), (205, 204, 227, 228), (204, 203, 226, 227), (203, 202, 225, 226), (202, 201, 224, 225), (201, 200, 223, 224), (200, 199, 222, 223), (199, 198, 221, 222), (198, 197, 220, 221), (197, 196, 219, 220), (196, 195, 218, 219), (195, 194, 217, 218), (194, 193, 216, 217), (193, 192, 215, 216), (192, 191, 214, 215), (191, 190, 213, 214), (190, 189, 212, 213), (189, 188, 211, 212), (23, 187, 210, 22), (187, 186, 209, 210), (186, 185, 208, 209), (185, 184, 207, 208), (184, 183, 206, 207), (183, 182, 205, 206), (182, 181, 204, 205), (181, 180, 203, 204), (180, 179, 202, 203), (179, 178, 201, 202), (178, 177, 200, 201), (177, 176, 199, 200), (176, 175, 198, 199), (175, 174, 197, 198), (174, 173, 196, 197), (173, 172, 195, 196), (172, 171, 194, 195), (171, 170, 193, 194), (170, 169, 192, 193), (169, 168, 191, 192), (168, 167, 190, 191), (167, 166, 189, 190), (166, 165, 188, 189), (24, 164, 187, 23), (164, 163, 186, 187), (163, 162, 185, 186), (162, 161, 184, 185), (161, 160, 183, 184), (160, 159, 182, 183), (159, 158, 181, 182), (158, 157, 180, 181), (157, 156, 179, 180), (156, 155, 178, 179), (155, 154, 177, 178), (154, 153, 176, 177), (153, 152, 175, 176), (152, 151, 174, 175), (151, 150, 173, 174), (150, 149, 172, 173), (149, 148, 171, 172), (148, 147, 170, 171), (147, 146, 169, 170), (146, 145, 168, 169), (145, 144, 167, 168), (144, 143, 166, 167), (143, 142, 165, 166), (25, 141, 164, 24), (141, 140, 163, 164), (140, 139, 162, 163), (139, 138, 161, 162), (138, 137, 160, 161), (137, 136, 159, 160), (136, 135, 158, 159), (135, 134, 157, 158), (134, 133, 156, 157), (133, 132, 155, 156), (132, 131, 154, 155), (131, 130, 153, 154), (130, 129, 152, 153), (129, 128, 151, 152), (128, 127, 150, 151), (127, 126, 149, 150), (126, 125, 148, 149), (125, 124, 147, 148), (124, 123, 146, 147), (123, 122, 145, 146), (122, 121, 144, 145), (121, 120, 143, 144), (120, 119, 142, 143), (26, 118, 141, 25), (118, 117, 140, 141), (117, 116, 139, 140), (116, 115, 138, 139), (115, 114, 137, 138), (114, 113, 136, 137), (113, 112, 135, 136), (112, 111, 134, 135), (111, 110, 133, 134), (110, 109, 132, 133), (109, 108, 131, 132), (108, 107, 130, 131), (107, 106, 129, 130), (106, 105, 128, 129), (105, 104, 127, 128), (104, 103, 126, 127), (103, 102, 125, 126), (102, 101, 124, 125), (101, 100, 123, 124), (100, 99, 122, 123), (99, 98, 121, 122), (98, 97, 120, 121), (97, 96, 119, 120), (0, 50, 118, 26), (50, 51, 117, 118), (51, 52, 116, 117), (52, 53, 115, 116), (53, 54, 114, 115), (54, 55, 113, 114), (55, 56, 112, 113), (56, 57, 111, 112), (57, 58, 110, 111), (58, 59, 109, 110), (59, 60, 108, 109), (60, 61, 107, 108), (61, 62, 106, 107), (62, 63, 105, 106), (63, 64, 104, 105), (64, 65, 103, 104), (65, 66, 102, 103), (66, 67, 101, 102), (67, 68, 100, 101), (68, 69, 99, 100), (69, 70, 98, 99), (70, 71, 97, 98), (71, 72, 96, 97), (4, 624, 95, 2), (624, 623, 94, 95), (623, 622, 93, 94), (622, 621, 92, 93), (621, 620, 91, 92), (620, 619, 90, 91), (619, 618, 89, 90), (618, 617, 88, 89), (617, 616, 87, 88), (616, 615, 86, 87), (615, 614, 85, 86), (614, 613, 84, 85), (613, 612, 83, 84), (612, 611, 82, 83), (611, 610, 81, 82), (610, 609, 80, 81), (609, 608, 79, 80), (608, 607, 78, 79), (607, 606, 77, 78), (606, 605, 76, 77), (605, 604, 75, 76), (604, 603, 74, 75), (603, 602, 73, 74)])
_uv = me_001.uv_layers.new(name='UV 맵')
_uv.uv.foreach_set('vector', [0.9583, 0.9583, 1.0, 0.9583, 1.0, 1.0, 0.9583, 1.0, 0.9583, 0.0, 1.0, 0.0, 1.0, 0.04167, 0.9583, 0.04167, 0.9583, 0.04167, 1.0, 0.04167, 1.0, 0.08333, 0.9583, 0.08333, 0.9583, 0.08333, 1.0, 0.08333, 1.0, 0.125, 0.9583, 0.125, 0.9583, 0.125, 1.0, 0.125, 1.0, 0.1667, 0.9583, 0.1667, 0.9583, 0.1667, 1.0, 0.1667, 1.0, 0.2083, 0.9583, 0.2083, 0.9583, 0.2083, 1.0, 0.2083, 1.0, 0.25, 0.9583, 0.25, 0.9583, 0.25, 1.0, 0.25, 1.0, 0.2917, 0.9583, 0.2917, 0.9583, 0.2917, 1.0, 0.2917, 1.0, 0.3333, 0.9583, 0.3333, 0.9583, 0.3333, 1.0, 0.3333, 1.0, 0.375, 0.9583, 0.375, 0.9583, 0.375, 1.0, 0.375, 1.0, 0.4167, 0.9583, 0.4167, 0.9583, 0.4167, 1.0, 0.4167, 1.0, 0.4583, 0.9583, 0.4583, 0.9583, 0.4583, 1.0, 0.4583, 1.0, 0.5, 0.9583, 0.5, 0.9583, 0.5, 1.0, 0.5, 1.0, 0.5417, 0.9583, 0.5417, 0.9583, 0.5417, 1.0, 0.5417, 1.0, 0.5833, 0.9583, 0.5833, 0.9583, 0.5833, 1.0, 0.5833, 1.0, 0.625, 0.9583, 0.625, 0.9583, 0.625, 1.0, 0.625, 1.0, 0.6667, 0.9583, 0.6667, 0.9583, 0.6667, 1.0, 0.6667, 1.0, 0.7083, 0.9583, 0.7083, 0.9583, 0.7083, 1.0, 0.7083, 1.0, 0.75, 0.9583, 0.75, 0.9583, 0.75, 1.0, 0.75, 1.0, 0.7917, 0.9583, 0.7917, 0.9583, 0.7917, 1.0, 0.7917, 1.0, 0.8333, 0.9583, 0.8333, 0.9583, 0.8333, 1.0, 0.8333, 1.0, 0.875, 0.9583, 0.875, 0.9583, 0.875, 1.0, 0.875, 1.0, 0.9167, 0.9583, 0.9167, 0.9583, 0.9167, 1.0, 0.9167, 1.0, 0.9583, 0.9583, 0.9583, 0.0, 0.9167, 0.04167, 0.9167, 0.04167, 0.9583, 0.0, 0.9583, 0.04167, 0.9167, 0.08333, 0.9167, 0.08333, 0.9583, 0.04167, 0.9583, 0.08333, 0.9167, 0.125, 0.9167, 0.125, 0.9583, 0.08333, 0.9583, 0.125, 0.9167, 0.1667, 0.9167, 0.1667, 0.9583, 0.125, 0.9583, 0.1667, 0.9167, 0.2083, 0.9167, 0.2083, 0.9583, 0.1667, 0.9583, 0.2083, 0.9167, 0.25, 0.9167, 0.25, 0.9583, 0.2083, 0.9583, 0.25, 0.9167, 0.2917, 0.9167, 0.2917, 0.9583, 0.25, 0.9583, 0.2917, 0.9167, 0.3333, 0.9167, 0.3333, 0.9583, 0.2917, 0.9583, 0.3333, 0.9167, 0.375, 0.9167, 0.375, 0.9583, 0.3333, 0.9583, 0.375, 0.9167, 0.4167, 0.9167, 0.4167, 0.9583, 0.375, 0.9583, 0.4167, 0.9167, 0.4583, 0.9167, 0.4583, 0.9583, 0.4167, 0.9583, 0.4583, 0.9167, 0.5, 0.9167, 0.5, 0.9583, 0.4583, 0.9583, 0.5, 0.9167, 0.5417, 0.9167, 0.5417, 0.9583, 0.5, 0.9583, 0.5417, 0.9167, 0.5833, 0.9167, 0.5833, 0.9583, 0.5417, 0.9583, 0.5833, 0.9167, 0.625, 0.9167, 0.625, 0.9583, 0.5833, 0.9583, 0.625, 0.9167, 0.6667, 0.9167, 0.6667, 0.9583, 0.625, 0.9583, 0.6667, 0.9167, 0.7083, 0.9167, 0.7083, 0.9583, 0.6667, 0.9583, 0.7083, 0.9167, 0.75, 0.9167, 0.75, 0.9583, 0.7083, 0.9583, 0.75, 0.9167, 0.7917, 0.9167, 0.7917, 0.9583, 0.75, 0.9583, 0.7917, 0.9167, 0.8333, 0.9167, 0.8333, 0.9583, 0.7917, 0.9583, 0.8333, 0.9167, 0.875, 0.9167, 0.875, 0.9583, 0.8333, 0.9583, 0.875, 0.9167, 0.9167, 0.9167, 0.9167, 0.9583, 0.875, 0.9583, 0.9167, 0.9167, 0.9583, 0.9167, 0.9583, 0.9583, 0.9167, 0.9583, 0.0, 0.875, 0.04167, 0.875, 0.04167, 0.9167, 0.0, 0.9167, 0.04167, 0.875, 0.08333, 0.875, 0.08333, 0.9167, 0.04167, 0.9167, 0.08333, 0.875, 0.125, 0.875, 0.125, 0.9167, 0.08333, 0.9167, 0.125, 0.875, 0.1667, 0.875, 0.1667, 0.9167, 0.125, 0.9167, 0.1667, 0.875, 0.2083, 0.875, 0.2083, 0.9167, 0.1667, 0.9167, 0.2083, 0.875, 0.25, 0.875, 0.25, 0.9167, 0.2083, 0.9167, 0.25, 0.875, 0.2917, 0.875, 0.2917, 0.9167, 0.25, 0.9167, 0.2917, 0.875, 0.3333, 0.875, 0.3333, 0.9167, 0.2917, 0.9167, 0.3333, 0.875, 0.375, 0.875, 0.375, 0.9167, 0.3333, 0.9167, 0.375, 0.875, 0.4167, 0.875, 0.4167, 0.9167, 0.375, 0.9167, 0.4167, 0.875, 0.4583, 0.875, 0.4583, 0.9167, 0.4167, 0.9167, 0.4583, 0.875, 0.5, 0.875, 0.5, 0.9167, 0.4583, 0.9167, 0.5, 0.875, 0.5417, 0.875, 0.5417, 0.9167, 0.5, 0.9167, 0.5417, 0.875, 0.5833, 0.875, 0.5833, 0.9167, 0.5417, 0.9167, 0.5833, 0.875, 0.625, 0.875, 0.625, 0.9167, 0.5833, 0.9167, 0.625, 0.875, 0.6667, 0.875, 0.6667, 0.9167, 0.625, 0.9167, 0.6667, 0.875, 0.7083, 0.875, 0.7083, 0.9167, 0.6667, 0.9167, 0.7083, 0.875, 0.75, 0.875, 0.75, 0.9167, 0.7083, 0.9167, 0.75, 0.875, 0.7917, 0.875, 0.7917, 0.9167, 0.75, 0.9167, 0.7917, 0.875, 0.8333, 0.875, 0.8333, 0.9167, 0.7917, 0.9167, 0.8333, 0.875, 0.875, 0.875, 0.875, 0.9167, 0.8333, 0.9167, 0.875, 0.875, 0.9167, 0.875, 0.9167, 0.9167, 0.875, 0.9167, 0.9167, 0.875, 0.9583, 0.875, 0.9583, 0.9167, 0.9167, 0.9167, 0.0, 0.8333, 0.04167, 0.8333, 0.04167, 0.875, 0.0, 0.875, 0.04167, 0.8333, 0.08333, 0.8333, 0.08333, 0.875, 0.04167, 0.875, 0.08333, 0.8333, 0.125, 0.8333, 0.125, 0.875, 0.08333, 0.875, 0.125, 0.8333, 0.1667, 0.8333, 0.1667, 0.875, 0.125, 0.875, 0.1667, 0.8333, 0.2083, 0.8333, 0.2083, 0.875, 0.1667, 0.875, 0.2083, 0.8333, 0.25, 0.8333, 0.25, 0.875, 0.2083, 0.875, 0.25, 0.8333, 0.2917, 0.8333, 0.2917, 0.875, 0.25, 0.875, 0.2917, 0.8333, 0.3333, 0.8333, 0.3333, 0.875, 0.2917, 0.875, 0.3333, 0.8333, 0.375, 0.8333, 0.375, 0.875, 0.3333, 0.875, 0.375, 0.8333, 0.4167, 0.8333, 0.4167, 0.875, 0.375, 0.875, 0.4167, 0.8333, 0.4583, 0.8333, 0.4583, 0.875, 0.4167, 0.875, 0.4583, 0.8333, 0.5, 0.8333, 0.5, 0.875, 0.4583, 0.875, 0.5, 0.8333, 0.5417, 0.8333, 0.5417, 0.875, 0.5, 0.875, 0.5417, 0.8333, 0.5833, 0.8333, 0.5833, 0.875, 0.5417, 0.875, 0.5833, 0.8333, 0.625, 0.8333, 0.625, 0.875, 0.5833, 0.875, 0.625, 0.8333, 0.6667, 0.8333, 0.6667, 0.875, 0.625, 0.875, 0.6667, 0.8333, 0.7083, 0.8333, 0.7083, 0.875, 0.6667, 0.875, 0.7083, 0.8333, 0.75, 0.8333, 0.75, 0.875, 0.7083, 0.875, 0.75, 0.8333, 0.7917, 0.8333, 0.7917, 0.875, 0.75, 0.875, 0.7917, 0.8333, 0.8333, 0.8333, 0.8333, 0.875, 0.7917, 0.875, 0.8333, 0.8333, 0.875, 0.8333, 0.875, 0.875, 0.8333, 0.875, 0.875, 0.8333, 0.9167, 0.8333, 0.9167, 0.875, 0.875, 0.875, 0.9167, 0.8333, 0.9583, 0.8333, 0.9583, 0.875, 0.9167, 0.875, 0.0, 0.7917, 0.04167, 0.7917, 0.04167, 0.8333, 0.0, 0.8333, 0.04167, 0.7917, 0.08333, 0.7917, 0.08333, 0.8333, 0.04167, 0.8333, 0.08333, 0.7917, 0.125, 0.7917, 0.125, 0.8333, 0.08333, 0.8333, 0.125, 0.7917, 0.1667, 0.7917, 0.1667, 0.8333, 0.125, 0.8333, 0.1667, 0.7917, 0.2083, 0.7917, 0.2083, 0.8333, 0.1667, 0.8333, 0.2083, 0.7917, 0.25, 0.7917, 0.25, 0.8333, 0.2083, 0.8333, 0.25, 0.7917, 0.2917, 0.7917, 0.2917, 0.8333, 0.25, 0.8333, 0.2917, 0.7917, 0.3333, 0.7917, 0.3333, 0.8333, 0.2917, 0.8333, 0.3333, 0.7917, 0.375, 0.7917, 0.375, 0.8333, 0.3333, 0.8333, 0.375, 0.7917, 0.4167, 0.7917, 0.4167, 0.8333, 0.375, 0.8333, 0.4167, 0.7917, 0.4583, 0.7917, 0.4583, 0.8333, 0.4167, 0.8333, 0.4583, 0.7917, 0.5, 0.7917, 0.5, 0.8333, 0.4583, 0.8333, 0.5, 0.7917, 0.5417, 0.7917, 0.5417, 0.8333, 0.5, 0.8333, 0.5417, 0.7917, 0.5833, 0.7917, 0.5833, 0.8333, 0.5417, 0.8333, 0.5833, 0.7917, 0.625, 0.7917, 0.625, 0.8333, 0.5833, 0.8333, 0.625, 0.7917, 0.6667, 0.7917, 0.6667, 0.8333, 0.625, 0.8333, 0.6667, 0.7917, 0.7083, 0.7917, 0.7083, 0.8333, 0.6667, 0.8333, 0.7083, 0.7917, 0.75, 0.7917, 0.75, 0.8333, 0.7083, 0.8333, 0.75, 0.7917, 0.7917, 0.7917, 0.7917, 0.8333, 0.75, 0.8333, 0.7917, 0.7917, 0.8333, 0.7917, 0.8333, 0.8333, 0.7917, 0.8333, 0.8333, 0.7917, 0.875, 0.7917, 0.875, 0.8333, 0.8333, 0.8333, 0.875, 0.7917, 0.9167, 0.7917, 0.9167, 0.8333, 0.875, 0.8333, 0.9167, 0.7917, 0.9583, 0.7917, 0.9583, 0.8333, 0.9167, 0.8333, 0.0, 0.75, 0.04167, 0.75, 0.04167, 0.7917, 0.0, 0.7917, 0.04167, 0.75, 0.08333, 0.75, 0.08333, 0.7917, 0.04167, 0.7917, 0.08333, 0.75, 0.125, 0.75, 0.125, 0.7917, 0.08333, 0.7917, 0.125, 0.75, 0.1667, 0.75, 0.1667, 0.7917, 0.125, 0.7917, 0.1667, 0.75, 0.2083, 0.75, 0.2083, 0.7917, 0.1667, 0.7917, 0.2083, 0.75, 0.25, 0.75, 0.25, 0.7917, 0.2083, 0.7917, 0.25, 0.75, 0.2917, 0.75, 0.2917, 0.7917, 0.25, 0.7917, 0.2917, 0.75, 0.3333, 0.75, 0.3333, 0.7917, 0.2917, 0.7917, 0.3333, 0.75, 0.375, 0.75, 0.375, 0.7917, 0.3333, 0.7917, 0.375, 0.75, 0.4167, 0.75, 0.4167, 0.7917, 0.375, 0.7917, 0.4167, 0.75, 0.4583, 0.75, 0.4583, 0.7917, 0.4167, 0.7917, 0.4583, 0.75, 0.5, 0.75, 0.5, 0.7917, 0.4583, 0.7917, 0.5, 0.75, 0.5417, 0.75, 0.5417, 0.7917, 0.5, 0.7917, 0.5417, 0.75, 0.5833, 0.75, 0.5833, 0.7917, 0.5417, 0.7917, 0.5833, 0.75, 0.625, 0.75, 0.625, 0.7917, 0.5833, 0.7917, 0.625, 0.75, 0.6667, 0.75, 0.6667, 0.7917, 0.625, 0.7917, 0.6667, 0.75, 0.7083, 0.75, 0.7083, 0.7917, 0.6667, 0.7917, 0.7083, 0.75, 0.75, 0.75, 0.75, 0.7917, 0.7083, 0.7917, 0.75, 0.75, 0.7917, 0.75, 0.7917, 0.7917, 0.75, 0.7917, 0.7917, 0.75, 0.8333, 0.75, 0.8333, 0.7917, 0.7917, 0.7917, 0.8333, 0.75, 0.875, 0.75, 0.875, 0.7917, 0.8333, 0.7917, 0.875, 0.75, 0.9167, 0.75, 0.9167, 0.7917, 0.875, 0.7917, 0.9167, 0.75, 0.9583, 0.75, 0.9583, 0.7917, 0.9167, 0.7917, 0.0, 0.7083, 0.04167, 0.7083, 0.04167, 0.75, 0.0, 0.75, 0.04167, 0.7083, 0.08333, 0.7083, 0.08333, 0.75, 0.04167, 0.75, 0.08333, 0.7083, 0.125, 0.7083, 0.125, 0.75, 0.08333, 0.75, 0.125, 0.7083, 0.1667, 0.7083, 0.1667, 0.75, 0.125, 0.75, 0.1667, 0.7083, 0.2083, 0.7083, 0.2083, 0.75, 0.1667, 0.75, 0.2083, 0.7083, 0.25, 0.7083, 0.25, 0.75, 0.2083, 0.75, 0.25, 0.7083, 0.2917, 0.7083, 0.2917, 0.75, 0.25, 0.75, 0.2917, 0.7083, 0.3333, 0.7083, 0.3333, 0.75, 0.2917, 0.75, 0.3333, 0.7083, 0.375, 0.7083, 0.375, 0.75, 0.3333, 0.75, 0.375, 0.7083, 0.4167, 0.7083, 0.4167, 0.75, 0.375, 0.75, 0.4167, 0.7083, 0.4583, 0.7083, 0.4583, 0.75, 0.4167, 0.75, 0.4583, 0.7083, 0.5, 0.7083, 0.5, 0.75, 0.4583, 0.75, 0.5, 0.7083, 0.5417, 0.7083, 0.5417, 0.75, 0.5, 0.75, 0.5417, 0.7083, 0.5833, 0.7083, 0.5833, 0.75, 0.5417, 0.75, 0.5833, 0.7083, 0.625, 0.7083, 0.625, 0.75, 0.5833, 0.75, 0.625, 0.7083, 0.6667, 0.7083, 0.6667, 0.75, 0.625, 0.75, 0.6667, 0.7083, 0.7083, 0.7083, 0.7083, 0.75, 0.6667, 0.75, 0.7083, 0.7083, 0.75, 0.7083, 0.75, 0.75, 0.7083, 0.75, 0.75, 0.7083, 0.7917, 0.7083, 0.7917, 0.75, 0.75, 0.75, 0.7917, 0.7083, 0.8333, 0.7083, 0.8333, 0.75, 0.7917, 0.75, 0.8333, 0.7083, 0.875, 0.7083, 0.875, 0.75, 0.8333, 0.75, 0.875, 0.7083, 0.9167, 0.7083, 0.9167, 0.75, 0.875, 0.75, 0.9167, 0.7083, 0.9583, 0.7083, 0.9583, 0.75, 0.9167, 0.75, 0.0, 0.6667, 0.04167, 0.6667, 0.04167, 0.7083, 0.0, 0.7083, 0.04167, 0.6667, 0.08333, 0.6667, 0.08333, 0.7083, 0.04167, 0.7083, 0.08333, 0.6667, 0.125, 0.6667, 0.125, 0.7083, 0.08333, 0.7083, 0.125, 0.6667, 0.1667, 0.6667, 0.1667, 0.7083, 0.125, 0.7083, 0.1667, 0.6667, 0.2083, 0.6667, 0.2083, 0.7083, 0.1667, 0.7083, 0.2083, 0.6667, 0.25, 0.6667, 0.25, 0.7083, 0.2083, 0.7083, 0.25, 0.6667, 0.2917, 0.6667, 0.2917, 0.7083, 0.25, 0.7083, 0.2917, 0.6667, 0.3333, 0.6667, 0.3333, 0.7083, 0.2917, 0.7083, 0.3333, 0.6667, 0.375, 0.6667, 0.375, 0.7083, 0.3333, 0.7083, 0.375, 0.6667, 0.4167, 0.6667, 0.4167, 0.7083, 0.375, 0.7083, 0.4167, 0.6667, 0.4583, 0.6667, 0.4583, 0.7083, 0.4167, 0.7083, 0.4583, 0.6667, 0.5, 0.6667, 0.5, 0.7083, 0.4583, 0.7083, 0.5, 0.6667, 0.5417, 0.6667, 0.5417, 0.7083, 0.5, 0.7083, 0.5417, 0.6667, 0.5833, 0.6667, 0.5833, 0.7083, 0.5417, 0.7083, 0.5833, 0.6667, 0.625, 0.6667, 0.625, 0.7083, 0.5833, 0.7083, 0.625, 0.6667, 0.6667, 0.6667, 0.6667, 0.7083, 0.625, 0.7083, 0.6667, 0.6667, 0.7083, 0.6667, 0.7083, 0.7083, 0.6667, 0.7083, 0.7083, 0.6667, 0.75, 0.6667, 0.75, 0.7083, 0.7083, 0.7083, 0.75, 0.6667, 0.7917, 0.6667, 0.7917, 0.7083, 0.75, 0.7083, 0.7917, 0.6667, 0.8333, 0.6667, 0.8333, 0.7083, 0.7917, 0.7083, 0.8333, 0.6667, 0.875, 0.6667, 0.875, 0.7083, 0.8333, 0.7083, 0.875, 0.6667, 0.9167, 0.6667, 0.9167, 0.7083, 0.875, 0.7083, 0.9167, 0.6667, 0.9583, 0.6667, 0.9583, 0.7083, 0.9167, 0.7083, 0.0, 0.625, 0.04167, 0.625, 0.04167, 0.6667, 0.0, 0.6667, 0.04167, 0.625, 0.08333, 0.625, 0.08333, 0.6667, 0.04167, 0.6667, 0.08333, 0.625, 0.125, 0.625, 0.125, 0.6667, 0.08333, 0.6667, 0.125, 0.625, 0.1667, 0.625, 0.1667, 0.6667, 0.125, 0.6667, 0.1667, 0.625, 0.2083, 0.625, 0.2083, 0.6667, 0.1667, 0.6667, 0.2083, 0.625, 0.25, 0.625, 0.25, 0.6667, 0.2083, 0.6667, 0.25, 0.625, 0.2917, 0.625, 0.2917, 0.6667, 0.25, 0.6667, 0.2917, 0.625, 0.3333, 0.625, 0.3333, 0.6667, 0.2917, 0.6667, 0.3333, 0.625, 0.375, 0.625, 0.375, 0.6667, 0.3333, 0.6667, 0.375, 0.625, 0.4167, 0.625, 0.4167, 0.6667, 0.375, 0.6667, 0.4167, 0.625, 0.4583, 0.625, 0.4583, 0.6667, 0.4167, 0.6667, 0.4583, 0.625, 0.5, 0.625, 0.5, 0.6667, 0.4583, 0.6667, 0.5, 0.625, 0.5417, 0.625, 0.5417, 0.6667, 0.5, 0.6667, 0.5417, 0.625, 0.5833, 0.625, 0.5833, 0.6667, 0.5417, 0.6667, 0.5833, 0.625, 0.625, 0.625, 0.625, 0.6667, 0.5833, 0.6667, 0.625, 0.625, 0.6667, 0.625, 0.6667, 0.6667, 0.625, 0.6667, 0.6667, 0.625, 0.7083, 0.625, 0.7083, 0.6667, 0.6667, 0.6667, 0.7083, 0.625, 0.75, 0.625, 0.75, 0.6667, 0.7083, 0.6667, 0.75, 0.625, 0.7917, 0.625, 0.7917, 0.6667, 0.75, 0.6667, 0.7917, 0.625, 0.8333, 0.625, 0.8333, 0.6667, 0.7917, 0.6667, 0.8333, 0.625, 0.875, 0.625, 0.875, 0.6667, 0.8333, 0.6667, 0.875, 0.625, 0.9167, 0.625, 0.9167, 0.6667, 0.875, 0.6667, 0.9167, 0.625, 0.9583, 0.625, 0.9583, 0.6667, 0.9167, 0.6667, 0.0, 0.5833, 0.04167, 0.5833, 0.04167, 0.625, 0.0, 0.625, 0.04167, 0.5833, 0.08333, 0.5833, 0.08333, 0.625, 0.04167, 0.625, 0.08333, 0.5833, 0.125, 0.5833, 0.125, 0.625, 0.08333, 0.625, 0.125, 0.5833, 0.1667, 0.5833, 0.1667, 0.625, 0.125, 0.625, 0.1667, 0.5833, 0.2083, 0.5833, 0.2083, 0.625, 0.1667, 0.625, 0.2083, 0.5833, 0.25, 0.5833, 0.25, 0.625, 0.2083, 0.625, 0.25, 0.5833, 0.2917, 0.5833, 0.2917, 0.625, 0.25, 0.625, 0.2917, 0.5833, 0.3333, 0.5833, 0.3333, 0.625, 0.2917, 0.625, 0.3333, 0.5833, 0.375, 0.5833, 0.375, 0.625, 0.3333, 0.625, 0.375, 0.5833, 0.4167, 0.5833, 0.4167, 0.625, 0.375, 0.625, 0.4167, 0.5833, 0.4583, 0.5833, 0.4583, 0.625, 0.4167, 0.625, 0.4583, 0.5833, 0.5, 0.5833, 0.5, 0.625, 0.4583, 0.625, 0.5, 0.5833, 0.5417, 0.5833, 0.5417, 0.625, 0.5, 0.625, 0.5417, 0.5833, 0.5833, 0.5833, 0.5833, 0.625, 0.5417, 0.625, 0.5833, 0.5833, 0.625, 0.5833, 0.625, 0.625, 0.5833, 0.625, 0.625, 0.5833, 0.6667, 0.5833, 0.6667, 0.625, 0.625, 0.625, 0.6667, 0.5833, 0.7083, 0.5833, 0.7083, 0.625, 0.6667, 0.625, 0.7083, 0.5833, 0.75, 0.5833, 0.75, 0.625, 0.7083, 0.625, 0.75, 0.5833, 0.7917, 0.5833, 0.7917, 0.625, 0.75, 0.625, 0.7917, 0.5833, 0.8333, 0.5833, 0.8333, 0.625, 0.7917, 0.625, 0.8333, 0.5833, 0.875, 0.5833, 0.875, 0.625, 0.8333, 0.625, 0.875, 0.5833, 0.9167, 0.5833, 0.9167, 0.625, 0.875, 0.625, 0.9167, 0.5833, 0.9583, 0.5833, 0.9583, 0.625, 0.9167, 0.625, 0.0, 0.5417, 0.04167, 0.5417, 0.04167, 0.5833, 0.0, 0.5833, 0.04167, 0.5417, 0.08333, 0.5417, 0.08333, 0.5833, 0.04167, 0.5833, 0.08333, 0.5417, 0.125, 0.5417, 0.125, 0.5833, 0.08333, 0.5833, 0.125, 0.5417, 0.1667, 0.5417, 0.1667, 0.5833, 0.125, 0.5833, 0.1667, 0.5417, 0.2083, 0.5417, 0.2083, 0.5833, 0.1667, 0.5833, 0.2083, 0.5417, 0.25, 0.5417, 0.25, 0.5833, 0.2083, 0.5833, 0.25, 0.5417, 0.2917, 0.5417, 0.2917, 0.5833, 0.25, 0.5833, 0.2917, 0.5417, 0.3333, 0.5417, 0.3333, 0.5833, 0.2917, 0.5833, 0.3333, 0.5417, 0.375, 0.5417, 0.375, 0.5833, 0.3333, 0.5833, 0.375, 0.5417, 0.4167, 0.5417, 0.4167, 0.5833, 0.375, 0.5833, 0.4167, 0.5417, 0.4583, 0.5417, 0.4583, 0.5833, 0.4167, 0.5833, 0.4583, 0.5417, 0.5, 0.5417, 0.5, 0.5833, 0.4583, 0.5833, 0.5, 0.5417, 0.5417, 0.5417, 0.5417, 0.5833, 0.5, 0.5833, 0.5417, 0.5417, 0.5833, 0.5417, 0.5833, 0.5833, 0.5417, 0.5833, 0.5833, 0.5417, 0.625, 0.5417, 0.625, 0.5833, 0.5833, 0.5833, 0.625, 0.5417, 0.6667, 0.5417, 0.6667, 0.5833, 0.625, 0.5833, 0.6667, 0.5417, 0.7083, 0.5417, 0.7083, 0.5833, 0.6667, 0.5833, 0.7083, 0.5417, 0.75, 0.5417, 0.75, 0.5833, 0.7083, 0.5833, 0.75, 0.5417, 0.7917, 0.5417, 0.7917, 0.5833, 0.75, 0.5833, 0.7917, 0.5417, 0.8333, 0.5417, 0.8333, 0.5833, 0.7917, 0.5833, 0.8333, 0.5417, 0.875, 0.5417, 0.875, 0.5833, 0.8333, 0.5833, 0.875, 0.5417, 0.9167, 0.5417, 0.9167, 0.5833, 0.875, 0.5833, 0.9167, 0.5417, 0.9583, 0.5417, 0.9583, 0.5833, 0.9167, 0.5833, 0.0, 0.5, 0.04167, 0.5, 0.04167, 0.5417, 0.0, 0.5417, 0.04167, 0.5, 0.08333, 0.5, 0.08333, 0.5417, 0.04167, 0.5417, 0.08333, 0.5, 0.125, 0.5, 0.125, 0.5417, 0.08333, 0.5417, 0.125, 0.5, 0.1667, 0.5, 0.1667, 0.5417, 0.125, 0.5417, 0.1667, 0.5, 0.2083, 0.5, 0.2083, 0.5417, 0.1667, 0.5417, 0.2083, 0.5, 0.25, 0.5, 0.25, 0.5417, 0.2083, 0.5417, 0.25, 0.5, 0.2917, 0.5, 0.2917, 0.5417, 0.25, 0.5417, 0.2917, 0.5, 0.3333, 0.5, 0.3333, 0.5417, 0.2917, 0.5417, 0.3333, 0.5, 0.375, 0.5, 0.375, 0.5417, 0.3333, 0.5417, 0.375, 0.5, 0.4167, 0.5, 0.4167, 0.5417, 0.375, 0.5417, 0.4167, 0.5, 0.4583, 0.5, 0.4583, 0.5417, 0.4167, 0.5417, 0.4583, 0.5, 0.5, 0.5, 0.5, 0.5417, 0.4583, 0.5417, 0.5, 0.5, 0.5417, 0.5, 0.5417, 0.5417, 0.5, 0.5417, 0.5417, 0.5, 0.5833, 0.5, 0.5833, 0.5417, 0.5417, 0.5417, 0.5833, 0.5, 0.625, 0.5, 0.625, 0.5417, 0.5833, 0.5417, 0.625, 0.5, 0.6667, 0.5, 0.6667, 0.5417, 0.625, 0.5417, 0.6667, 0.5, 0.7083, 0.5, 0.7083, 0.5417, 0.6667, 0.5417, 0.7083, 0.5, 0.75, 0.5, 0.75, 0.5417, 0.7083, 0.5417, 0.75, 0.5, 0.7917, 0.5, 0.7917, 0.5417, 0.75, 0.5417, 0.7917, 0.5, 0.8333, 0.5, 0.8333, 0.5417, 0.7917, 0.5417, 0.8333, 0.5, 0.875, 0.5, 0.875, 0.5417, 0.8333, 0.5417, 0.875, 0.5, 0.9167, 0.5, 0.9167, 0.5417, 0.875, 0.5417, 0.9167, 0.5, 0.9583, 0.5, 0.9583, 0.5417, 0.9167, 0.5417, 0.0, 0.4583, 0.04167, 0.4583, 0.04167, 0.5, 0.0, 0.5, 0.04167, 0.4583, 0.08333, 0.4583, 0.08333, 0.5, 0.04167, 0.5, 0.08333, 0.4583, 0.125, 0.4583, 0.125, 0.5, 0.08333, 0.5, 0.125, 0.4583, 0.1667, 0.4583, 0.1667, 0.5, 0.125, 0.5, 0.1667, 0.4583, 0.2083, 0.4583, 0.2083, 0.5, 0.1667, 0.5, 0.2083, 0.4583, 0.25, 0.4583, 0.25, 0.5, 0.2083, 0.5, 0.25, 0.4583, 0.2917, 0.4583, 0.2917, 0.5, 0.25, 0.5, 0.2917, 0.4583, 0.3333, 0.4583, 0.3333, 0.5, 0.2917, 0.5, 0.3333, 0.4583, 0.375, 0.4583, 0.375, 0.5, 0.3333, 0.5, 0.375, 0.4583, 0.4167, 0.4583, 0.4167, 0.5, 0.375, 0.5, 0.4167, 0.4583, 0.4583, 0.4583, 0.4583, 0.5, 0.4167, 0.5, 0.4583, 0.4583, 0.5, 0.4583, 0.5, 0.5, 0.4583, 0.5, 0.5, 0.4583, 0.5417, 0.4583, 0.5417, 0.5, 0.5, 0.5, 0.5417, 0.4583, 0.5833, 0.4583, 0.5833, 0.5, 0.5417, 0.5, 0.5833, 0.4583, 0.625, 0.4583, 0.625, 0.5, 0.5833, 0.5, 0.625, 0.4583, 0.6667, 0.4583, 0.6667, 0.5, 0.625, 0.5, 0.6667, 0.4583, 0.7083, 0.4583, 0.7083, 0.5, 0.6667, 0.5, 0.7083, 0.4583, 0.75, 0.4583, 0.75, 0.5, 0.7083, 0.5, 0.75, 0.4583, 0.7917, 0.4583, 0.7917, 0.5, 0.75, 0.5, 0.7917, 0.4583, 0.8333, 0.4583, 0.8333, 0.5, 0.7917, 0.5, 0.8333, 0.4583, 0.875, 0.4583, 0.875, 0.5, 0.8333, 0.5, 0.875, 0.4583, 0.9167, 0.4583, 0.9167, 0.5, 0.875, 0.5, 0.9167, 0.4583, 0.9583, 0.4583, 0.9583, 0.5, 0.9167, 0.5, 0.0, 0.4167, 0.04167, 0.4167, 0.04167, 0.4583, 0.0, 0.4583, 0.04167, 0.4167, 0.08333, 0.4167, 0.08333, 0.4583, 0.04167, 0.4583, 0.08333, 0.4167, 0.125, 0.4167, 0.125, 0.4583, 0.08333, 0.4583, 0.125, 0.4167, 0.1667, 0.4167, 0.1667, 0.4583, 0.125, 0.4583, 0.1667, 0.4167, 0.2083, 0.4167, 0.2083, 0.4583, 0.1667, 0.4583, 0.2083, 0.4167, 0.25, 0.4167, 0.25, 0.4583, 0.2083, 0.4583, 0.25, 0.4167, 0.2917, 0.4167, 0.2917, 0.4583, 0.25, 0.4583, 0.2917, 0.4167, 0.3333, 0.4167, 0.3333, 0.4583, 0.2917, 0.4583, 0.3333, 0.4167, 0.375, 0.4167, 0.375, 0.4583, 0.3333, 0.4583, 0.375, 0.4167, 0.4167, 0.4167, 0.4167, 0.4583, 0.375, 0.4583, 0.4167, 0.4167, 0.4583, 0.4167, 0.4583, 0.4583, 0.4167, 0.4583, 0.4583, 0.4167, 0.5, 0.4167, 0.5, 0.4583, 0.4583, 0.4583, 0.5, 0.4167, 0.5417, 0.4167, 0.5417, 0.4583, 0.5, 0.4583, 0.5417, 0.4167, 0.5833, 0.4167, 0.5833, 0.4583, 0.5417, 0.4583, 0.5833, 0.4167, 0.625, 0.4167, 0.625, 0.4583, 0.5833, 0.4583, 0.625, 0.4167, 0.6667, 0.4167, 0.6667, 0.4583, 0.625, 0.4583, 0.6667, 0.4167, 0.7083, 0.4167, 0.7083, 0.4583, 0.6667, 0.4583, 0.7083, 0.4167, 0.75, 0.4167, 0.75, 0.4583, 0.7083, 0.4583, 0.75, 0.4167, 0.7917, 0.4167, 0.7917, 0.4583, 0.75, 0.4583, 0.7917, 0.4167, 0.8333, 0.4167, 0.8333, 0.4583, 0.7917, 0.4583, 0.8333, 0.4167, 0.875, 0.4167, 0.875, 0.4583, 0.8333, 0.4583, 0.875, 0.4167, 0.9167, 0.4167, 0.9167, 0.4583, 0.875, 0.4583, 0.9167, 0.4167, 0.9583, 0.4167, 0.9583, 0.4583, 0.9167, 0.4583, 0.0, 0.375, 0.04167, 0.375, 0.04167, 0.4167, 0.0, 0.4167, 0.04167, 0.375, 0.08333, 0.375, 0.08333, 0.4167, 0.04167, 0.4167, 0.08333, 0.375, 0.125, 0.375, 0.125, 0.4167, 0.08333, 0.4167, 0.125, 0.375, 0.1667, 0.375, 0.1667, 0.4167, 0.125, 0.4167, 0.1667, 0.375, 0.2083, 0.375, 0.2083, 0.4167, 0.1667, 0.4167, 0.2083, 0.375, 0.25, 0.375, 0.25, 0.4167, 0.2083, 0.4167, 0.25, 0.375, 0.2917, 0.375, 0.2917, 0.4167, 0.25, 0.4167, 0.2917, 0.375, 0.3333, 0.375, 0.3333, 0.4167, 0.2917, 0.4167, 0.3333, 0.375, 0.375, 0.375, 0.375, 0.4167, 0.3333, 0.4167, 0.375, 0.375, 0.4167, 0.375, 0.4167, 0.4167, 0.375, 0.4167, 0.4167, 0.375, 0.4583, 0.375, 0.4583, 0.4167, 0.4167, 0.4167, 0.4583, 0.375, 0.5, 0.375, 0.5, 0.4167, 0.4583, 0.4167, 0.5, 0.375, 0.5417, 0.375, 0.5417, 0.4167, 0.5, 0.4167, 0.5417, 0.375, 0.5833, 0.375, 0.5833, 0.4167, 0.5417, 0.4167, 0.5833, 0.375, 0.625, 0.375, 0.625, 0.4167, 0.5833, 0.4167, 0.625, 0.375, 0.6667, 0.375, 0.6667, 0.4167, 0.625, 0.4167, 0.6667, 0.375, 0.7083, 0.375, 0.7083, 0.4167, 0.6667, 0.4167, 0.7083, 0.375, 0.75, 0.375, 0.75, 0.4167, 0.7083, 0.4167, 0.75, 0.375, 0.7917, 0.375, 0.7917, 0.4167, 0.75, 0.4167, 0.7917, 0.375, 0.8333, 0.375, 0.8333, 0.4167, 0.7917, 0.4167, 0.8333, 0.375, 0.875, 0.375, 0.875, 0.4167, 0.8333, 0.4167, 0.875, 0.375, 0.9167, 0.375, 0.9167, 0.4167, 0.875, 0.4167, 0.9167, 0.375, 0.9583, 0.375, 0.9583, 0.4167, 0.9167, 0.4167, 0.0, 0.3333, 0.04167, 0.3333, 0.04167, 0.375, 0.0, 0.375, 0.04167, 0.3333, 0.08333, 0.3333, 0.08333, 0.375, 0.04167, 0.375, 0.08333, 0.3333, 0.125, 0.3333, 0.125, 0.375, 0.08333, 0.375, 0.125, 0.3333, 0.1667, 0.3333, 0.1667, 0.375, 0.125, 0.375, 0.1667, 0.3333, 0.2083, 0.3333, 0.2083, 0.375, 0.1667, 0.375, 0.2083, 0.3333, 0.25, 0.3333, 0.25, 0.375, 0.2083, 0.375, 0.25, 0.3333, 0.2917, 0.3333, 0.2917, 0.375, 0.25, 0.375, 0.2917, 0.3333, 0.3333, 0.3333, 0.3333, 0.375, 0.2917, 0.375, 0.3333, 0.3333, 0.375, 0.3333, 0.375, 0.375, 0.3333, 0.375, 0.375, 0.3333, 0.4167, 0.3333, 0.4167, 0.375, 0.375, 0.375, 0.4167, 0.3333, 0.4583, 0.3333, 0.4583, 0.375, 0.4167, 0.375, 0.4583, 0.3333, 0.5, 0.3333, 0.5, 0.375, 0.4583, 0.375, 0.5, 0.3333, 0.5417, 0.3333, 0.5417, 0.375, 0.5, 0.375, 0.5417, 0.3333, 0.5833, 0.3333, 0.5833, 0.375, 0.5417, 0.375, 0.5833, 0.3333, 0.625, 0.3333, 0.625, 0.375, 0.5833, 0.375, 0.625, 0.3333, 0.6667, 0.3333, 0.6667, 0.375, 0.625, 0.375, 0.6667, 0.3333, 0.7083, 0.3333, 0.7083, 0.375, 0.6667, 0.375, 0.7083, 0.3333, 0.75, 0.3333, 0.75, 0.375, 0.7083, 0.375, 0.75, 0.3333, 0.7917, 0.3333, 0.7917, 0.375, 0.75, 0.375, 0.7917, 0.3333, 0.8333, 0.3333, 0.8333, 0.375, 0.7917, 0.375, 0.8333, 0.3333, 0.875, 0.3333, 0.875, 0.375, 0.8333, 0.375, 0.875, 0.3333, 0.9167, 0.3333, 0.9167, 0.375, 0.875, 0.375, 0.9167, 0.3333, 0.9583, 0.3333, 0.9583, 0.375, 0.9167, 0.375, 0.0, 0.2917, 0.04167, 0.2917, 0.04167, 0.3333, 0.0, 0.3333, 0.04167, 0.2917, 0.08333, 0.2917, 0.08333, 0.3333, 0.04167, 0.3333, 0.08333, 0.2917, 0.125, 0.2917, 0.125, 0.3333, 0.08333, 0.3333, 0.125, 0.2917, 0.1667, 0.2917, 0.1667, 0.3333, 0.125, 0.3333, 0.1667, 0.2917, 0.2083, 0.2917, 0.2083, 0.3333, 0.1667, 0.3333, 0.2083, 0.2917, 0.25, 0.2917, 0.25, 0.3333, 0.2083, 0.3333, 0.25, 0.2917, 0.2917, 0.2917, 0.2917, 0.3333, 0.25, 0.3333, 0.2917, 0.2917, 0.3333, 0.2917, 0.3333, 0.3333, 0.2917, 0.3333, 0.3333, 0.2917, 0.375, 0.2917, 0.375, 0.3333, 0.3333, 0.3333, 0.375, 0.2917, 0.4167, 0.2917, 0.4167, 0.3333, 0.375, 0.3333, 0.4167, 0.2917, 0.4583, 0.2917, 0.4583, 0.3333, 0.4167, 0.3333, 0.4583, 0.2917, 0.5, 0.2917, 0.5, 0.3333, 0.4583, 0.3333, 0.5, 0.2917, 0.5417, 0.2917, 0.5417, 0.3333, 0.5, 0.3333, 0.5417, 0.2917, 0.5833, 0.2917, 0.5833, 0.3333, 0.5417, 0.3333, 0.5833, 0.2917, 0.625, 0.2917, 0.625, 0.3333, 0.5833, 0.3333, 0.625, 0.2917, 0.6667, 0.2917, 0.6667, 0.3333, 0.625, 0.3333, 0.6667, 0.2917, 0.7083, 0.2917, 0.7083, 0.3333, 0.6667, 0.3333, 0.7083, 0.2917, 0.75, 0.2917, 0.75, 0.3333, 0.7083, 0.3333, 0.75, 0.2917, 0.7917, 0.2917, 0.7917, 0.3333, 0.75, 0.3333, 0.7917, 0.2917, 0.8333, 0.2917, 0.8333, 0.3333, 0.7917, 0.3333, 0.8333, 0.2917, 0.875, 0.2917, 0.875, 0.3333, 0.8333, 0.3333, 0.875, 0.2917, 0.9167, 0.2917, 0.9167, 0.3333, 0.875, 0.3333, 0.9167, 0.2917, 0.9583, 0.2917, 0.9583, 0.3333, 0.9167, 0.3333, 0.0, 0.25, 0.04167, 0.25, 0.04167, 0.2917, 0.0, 0.2917, 0.04167, 0.25, 0.08333, 0.25, 0.08333, 0.2917, 0.04167, 0.2917, 0.08333, 0.25, 0.125, 0.25, 0.125, 0.2917, 0.08333, 0.2917, 0.125, 0.25, 0.1667, 0.25, 0.1667, 0.2917, 0.125, 0.2917, 0.1667, 0.25, 0.2083, 0.25, 0.2083, 0.2917, 0.1667, 0.2917, 0.2083, 0.25, 0.25, 0.25, 0.25, 0.2917, 0.2083, 0.2917, 0.25, 0.25, 0.2917, 0.25, 0.2917, 0.2917, 0.25, 0.2917, 0.2917, 0.25, 0.3333, 0.25, 0.3333, 0.2917, 0.2917, 0.2917, 0.3333, 0.25, 0.375, 0.25, 0.375, 0.2917, 0.3333, 0.2917, 0.375, 0.25, 0.4167, 0.25, 0.4167, 0.2917, 0.375, 0.2917, 0.4167, 0.25, 0.4583, 0.25, 0.4583, 0.2917, 0.4167, 0.2917, 0.4583, 0.25, 0.5, 0.25, 0.5, 0.2917, 0.4583, 0.2917, 0.5, 0.25, 0.5417, 0.25, 0.5417, 0.2917, 0.5, 0.2917, 0.5417, 0.25, 0.5833, 0.25, 0.5833, 0.2917, 0.5417, 0.2917, 0.5833, 0.25, 0.625, 0.25, 0.625, 0.2917, 0.5833, 0.2917, 0.625, 0.25, 0.6667, 0.25, 0.6667, 0.2917, 0.625, 0.2917, 0.6667, 0.25, 0.7083, 0.25, 0.7083, 0.2917, 0.6667, 0.2917, 0.7083, 0.25, 0.75, 0.25, 0.75, 0.2917, 0.7083, 0.2917, 0.75, 0.25, 0.7917, 0.25, 0.7917, 0.2917, 0.75, 0.2917, 0.7917, 0.25, 0.8333, 0.25, 0.8333, 0.2917, 0.7917, 0.2917, 0.8333, 0.25, 0.875, 0.25, 0.875, 0.2917, 0.8333, 0.2917, 0.875, 0.25, 0.9167, 0.25, 0.9167, 0.2917, 0.875, 0.2917, 0.9167, 0.25, 0.9583, 0.25, 0.9583, 0.2917, 0.9167, 0.2917, 0.0, 0.2083, 0.04167, 0.2083, 0.04167, 0.25, 0.0, 0.25, 0.04167, 0.2083, 0.08333, 0.2083, 0.08333, 0.25, 0.04167, 0.25, 0.08333, 0.2083, 0.125, 0.2083, 0.125, 0.25, 0.08333, 0.25, 0.125, 0.2083, 0.1667, 0.2083, 0.1667, 0.25, 0.125, 0.25, 0.1667, 0.2083, 0.2083, 0.2083, 0.2083, 0.25, 0.1667, 0.25, 0.2083, 0.2083, 0.25, 0.2083, 0.25, 0.25, 0.2083, 0.25, 0.25, 0.2083, 0.2917, 0.2083, 0.2917, 0.25, 0.25, 0.25, 0.2917, 0.2083, 0.3333, 0.2083, 0.3333, 0.25, 0.2917, 0.25, 0.3333, 0.2083, 0.375, 0.2083, 0.375, 0.25, 0.3333, 0.25, 0.375, 0.2083, 0.4167, 0.2083, 0.4167, 0.25, 0.375, 0.25, 0.4167, 0.2083, 0.4583, 0.2083, 0.4583, 0.25, 0.4167, 0.25, 0.4583, 0.2083, 0.5, 0.2083, 0.5, 0.25, 0.4583, 0.25, 0.5, 0.2083, 0.5417, 0.2083, 0.5417, 0.25, 0.5, 0.25, 0.5417, 0.2083, 0.5833, 0.2083, 0.5833, 0.25, 0.5417, 0.25, 0.5833, 0.2083, 0.625, 0.2083, 0.625, 0.25, 0.5833, 0.25, 0.625, 0.2083, 0.6667, 0.2083, 0.6667, 0.25, 0.625, 0.25, 0.6667, 0.2083, 0.7083, 0.2083, 0.7083, 0.25, 0.6667, 0.25, 0.7083, 0.2083, 0.75, 0.2083, 0.75, 0.25, 0.7083, 0.25, 0.75, 0.2083, 0.7917, 0.2083, 0.7917, 0.25, 0.75, 0.25, 0.7917, 0.2083, 0.8333, 0.2083, 0.8333, 0.25, 0.7917, 0.25, 0.8333, 0.2083, 0.875, 0.2083, 0.875, 0.25, 0.8333, 0.25, 0.875, 0.2083, 0.9167, 0.2083, 0.9167, 0.25, 0.875, 0.25, 0.9167, 0.2083, 0.9583, 0.2083, 0.9583, 0.25, 0.9167, 0.25, 0.0, 0.1667, 0.04167, 0.1667, 0.04167, 0.2083, 0.0, 0.2083, 0.04167, 0.1667, 0.08333, 0.1667, 0.08333, 0.2083, 0.04167, 0.2083, 0.08333, 0.1667, 0.125, 0.1667, 0.125, 0.2083, 0.08333, 0.2083, 0.125, 0.1667, 0.1667, 0.1667, 0.1667, 0.2083, 0.125, 0.2083, 0.1667, 0.1667, 0.2083, 0.1667, 0.2083, 0.2083, 0.1667, 0.2083, 0.2083, 0.1667, 0.25, 0.1667, 0.25, 0.2083, 0.2083, 0.2083, 0.25, 0.1667, 0.2917, 0.1667, 0.2917, 0.2083, 0.25, 0.2083, 0.2917, 0.1667, 0.3333, 0.1667, 0.3333, 0.2083, 0.2917, 0.2083, 0.3333, 0.1667, 0.375, 0.1667, 0.375, 0.2083, 0.3333, 0.2083, 0.375, 0.1667, 0.4167, 0.1667, 0.4167, 0.2083, 0.375, 0.2083, 0.4167, 0.1667, 0.4583, 0.1667, 0.4583, 0.2083, 0.4167, 0.2083, 0.4583, 0.1667, 0.5, 0.1667, 0.5, 0.2083, 0.4583, 0.2083, 0.5, 0.1667, 0.5417, 0.1667, 0.5417, 0.2083, 0.5, 0.2083, 0.5417, 0.1667, 0.5833, 0.1667, 0.5833, 0.2083, 0.5417, 0.2083, 0.5833, 0.1667, 0.625, 0.1667, 0.625, 0.2083, 0.5833, 0.2083, 0.625, 0.1667, 0.6667, 0.1667, 0.6667, 0.2083, 0.625, 0.2083, 0.6667, 0.1667, 0.7083, 0.1667, 0.7083, 0.2083, 0.6667, 0.2083, 0.7083, 0.1667, 0.75, 0.1667, 0.75, 0.2083, 0.7083, 0.2083, 0.75, 0.1667, 0.7917, 0.1667, 0.7917, 0.2083, 0.75, 0.2083, 0.7917, 0.1667, 0.8333, 0.1667, 0.8333, 0.2083, 0.7917, 0.2083, 0.8333, 0.1667, 0.875, 0.1667, 0.875, 0.2083, 0.8333, 0.2083, 0.875, 0.1667, 0.9167, 0.1667, 0.9167, 0.2083, 0.875, 0.2083, 0.9167, 0.1667, 0.9583, 0.1667, 0.9583, 0.2083, 0.9167, 0.2083, 0.0, 0.125, 0.04167, 0.125, 0.04167, 0.1667, 0.0, 0.1667, 0.04167, 0.125, 0.08333, 0.125, 0.08333, 0.1667, 0.04167, 0.1667, 0.08333, 0.125, 0.125, 0.125, 0.125, 0.1667, 0.08333, 0.1667, 0.125, 0.125, 0.1667, 0.125, 0.1667, 0.1667, 0.125, 0.1667, 0.1667, 0.125, 0.2083, 0.125, 0.2083, 0.1667, 0.1667, 0.1667, 0.2083, 0.125, 0.25, 0.125, 0.25, 0.1667, 0.2083, 0.1667, 0.25, 0.125, 0.2917, 0.125, 0.2917, 0.1667, 0.25, 0.1667, 0.2917, 0.125, 0.3333, 0.125, 0.3333, 0.1667, 0.2917, 0.1667, 0.3333, 0.125, 0.375, 0.125, 0.375, 0.1667, 0.3333, 0.1667, 0.375, 0.125, 0.4167, 0.125, 0.4167, 0.1667, 0.375, 0.1667, 0.4167, 0.125, 0.4583, 0.125, 0.4583, 0.1667, 0.4167, 0.1667, 0.4583, 0.125, 0.5, 0.125, 0.5, 0.1667, 0.4583, 0.1667, 0.5, 0.125, 0.5417, 0.125, 0.5417, 0.1667, 0.5, 0.1667, 0.5417, 0.125, 0.5833, 0.125, 0.5833, 0.1667, 0.5417, 0.1667, 0.5833, 0.125, 0.625, 0.125, 0.625, 0.1667, 0.5833, 0.1667, 0.625, 0.125, 0.6667, 0.125, 0.6667, 0.1667, 0.625, 0.1667, 0.6667, 0.125, 0.7083, 0.125, 0.7083, 0.1667, 0.6667, 0.1667, 0.7083, 0.125, 0.75, 0.125, 0.75, 0.1667, 0.7083, 0.1667, 0.75, 0.125, 0.7917, 0.125, 0.7917, 0.1667, 0.75, 0.1667, 0.7917, 0.125, 0.8333, 0.125, 0.8333, 0.1667, 0.7917, 0.1667, 0.8333, 0.125, 0.875, 0.125, 0.875, 0.1667, 0.8333, 0.1667, 0.875, 0.125, 0.9167, 0.125, 0.9167, 0.1667, 0.875, 0.1667, 0.9167, 0.125, 0.9583, 0.125, 0.9583, 0.1667, 0.9167, 0.1667, 0.0, 0.08333, 0.04167, 0.08333, 0.04167, 0.125, 0.0, 0.125, 0.04167, 0.08333, 0.08333, 0.08333, 0.08333, 0.125, 0.04167, 0.125, 0.08333, 0.08333, 0.125, 0.08333, 0.125, 0.125, 0.08333, 0.125, 0.125, 0.08333, 0.1667, 0.08333, 0.1667, 0.125, 0.125, 0.125, 0.1667, 0.08333, 0.2083, 0.08333, 0.2083, 0.125, 0.1667, 0.125, 0.2083, 0.08333, 0.25, 0.08333, 0.25, 0.125, 0.2083, 0.125, 0.25, 0.08333, 0.2917, 0.08333, 0.2917, 0.125, 0.25, 0.125, 0.2917, 0.08333, 0.3333, 0.08333, 0.3333, 0.125, 0.2917, 0.125, 0.3333, 0.08333, 0.375, 0.08333, 0.375, 0.125, 0.3333, 0.125, 0.375, 0.08333, 0.4167, 0.08333, 0.4167, 0.125, 0.375, 0.125, 0.4167, 0.08333, 0.4583, 0.08333, 0.4583, 0.125, 0.4167, 0.125, 0.4583, 0.08333, 0.5, 0.08333, 0.5, 0.125, 0.4583, 0.125, 0.5, 0.08333, 0.5417, 0.08333, 0.5417, 0.125, 0.5, 0.125, 0.5417, 0.08333, 0.5833, 0.08333, 0.5833, 0.125, 0.5417, 0.125, 0.5833, 0.08333, 0.625, 0.08333, 0.625, 0.125, 0.5833, 0.125, 0.625, 0.08333, 0.6667, 0.08333, 0.6667, 0.125, 0.625, 0.125, 0.6667, 0.08333, 0.7083, 0.08333, 0.7083, 0.125, 0.6667, 0.125, 0.7083, 0.08333, 0.75, 0.08333, 0.75, 0.125, 0.7083, 0.125, 0.75, 0.08333, 0.7917, 0.08333, 0.7917, 0.125, 0.75, 0.125, 0.7917, 0.08333, 0.8333, 0.08333, 0.8333, 0.125, 0.7917, 0.125, 0.8333, 0.08333, 0.875, 0.08333, 0.875, 0.125, 0.8333, 0.125, 0.875, 0.08333, 0.9167, 0.08333, 0.9167, 0.125, 0.875, 0.125, 0.9167, 0.08333, 0.9583, 0.08333, 0.9583, 0.125, 0.9167, 0.125, 0.0, 0.04167, 0.04167, 0.04167, 0.04167, 0.08333, 0.0, 0.08333, 0.04167, 0.04167, 0.08333, 0.04167, 0.08333, 0.08333, 0.04167, 0.08333, 0.08333, 0.04167, 0.125, 0.04167, 0.125, 0.08333, 0.08333, 0.08333, 0.125, 0.04167, 0.1667, 0.04167, 0.1667, 0.08333, 0.125, 0.08333, 0.1667, 0.04167, 0.2083, 0.04167, 0.2083, 0.08333, 0.1667, 0.08333, 0.2083, 0.04167, 0.25, 0.04167, 0.25, 0.08333, 0.2083, 0.08333, 0.25, 0.04167, 0.2917, 0.04167, 0.2917, 0.08333, 0.25, 0.08333, 0.2917, 0.04167, 0.3333, 0.04167, 0.3333, 0.08333, 0.2917, 0.08333, 0.3333, 0.04167, 0.375, 0.04167, 0.375, 0.08333, 0.3333, 0.08333, 0.375, 0.04167, 0.4167, 0.04167, 0.4167, 0.08333, 0.375, 0.08333, 0.4167, 0.04167, 0.4583, 0.04167, 0.4583, 0.08333, 0.4167, 0.08333, 0.4583, 0.04167, 0.5, 0.04167, 0.5, 0.08333, 0.4583, 0.08333, 0.5, 0.04167, 0.5417, 0.04167, 0.5417, 0.08333, 0.5, 0.08333, 0.5417, 0.04167, 0.5833, 0.04167, 0.5833, 0.08333, 0.5417, 0.08333, 0.5833, 0.04167, 0.625, 0.04167, 0.625, 0.08333, 0.5833, 0.08333, 0.625, 0.04167, 0.6667, 0.04167, 0.6667, 0.08333, 0.625, 0.08333, 0.6667, 0.04167, 0.7083, 0.04167, 0.7083, 0.08333, 0.6667, 0.08333, 0.7083, 0.04167, 0.75, 0.04167, 0.75, 0.08333, 0.7083, 0.08333, 0.75, 0.04167, 0.7917, 0.04167, 0.7917, 0.08333, 0.75, 0.08333, 0.7917, 0.04167, 0.8333, 0.04167, 0.8333, 0.08333, 0.7917, 0.08333, 0.8333, 0.04167, 0.875, 0.04167, 0.875, 0.08333, 0.8333, 0.08333, 0.875, 0.04167, 0.9167, 0.04167, 0.9167, 0.08333, 0.875, 0.08333, 0.9167, 0.04167, 0.9583, 0.04167, 0.9583, 0.08333, 0.9167, 0.08333, 0.0, 0.0, 0.04167, 0.0, 0.04167, 0.04167, 0.0, 0.04167, 0.04167, 0.0, 0.08333, 0.0, 0.08333, 0.04167, 0.04167, 0.04167, 0.08333, 0.0, 0.125, 0.0, 0.125, 0.04167, 0.08333, 0.04167, 0.125, 0.0, 0.1667, 0.0, 0.1667, 0.04167, 0.125, 0.04167, 0.1667, 0.0, 0.2083, 0.0, 0.2083, 0.04167, 0.1667, 0.04167, 0.2083, 0.0, 0.25, 0.0, 0.25, 0.04167, 0.2083, 0.04167, 0.25, 0.0, 0.2917, 0.0, 0.2917, 0.04167, 0.25, 0.04167, 0.2917, 0.0, 0.3333, 0.0, 0.3333, 0.04167, 0.2917, 0.04167, 0.3333, 0.0, 0.375, 0.0, 0.375, 0.04167, 0.3333, 0.04167, 0.375, 0.0, 0.4167, 0.0, 0.4167, 0.04167, 0.375, 0.04167, 0.4167, 0.0, 0.4583, 0.0, 0.4583, 0.04167, 0.4167, 0.04167, 0.4583, 0.0, 0.5, 0.0, 0.5, 0.04167, 0.4583, 0.04167, 0.5, 0.0, 0.5417, 0.0, 0.5417, 0.04167, 0.5, 0.04167, 0.5417, 0.0, 0.5833, 0.0, 0.5833, 0.04167, 0.5417, 0.04167, 0.5833, 0.0, 0.625, 0.0, 0.625, 0.04167, 0.5833, 0.04167, 0.625, 0.0, 0.6667, 0.0, 0.6667, 0.04167, 0.625, 0.04167, 0.6667, 0.0, 0.7083, 0.0, 0.7083, 0.04167, 0.6667, 0.04167, 0.7083, 0.0, 0.75, 0.0, 0.75, 0.04167, 0.7083, 0.04167, 0.75, 0.0, 0.7917, 0.0, 0.7917, 0.04167, 0.75, 0.04167, 0.7917, 0.0, 0.8333, 0.0, 0.8333, 0.04167, 0.7917, 0.04167, 0.8333, 0.0, 0.875, 0.0, 0.875, 0.04167, 0.8333, 0.04167, 0.875, 0.0, 0.9167, 0.0, 0.9167, 0.04167, 0.875, 0.04167, 0.9167, 0.0, 0.9583, 0.0, 0.9583, 0.04167, 0.9167, 0.04167, 0.0, 0.9583, 0.04167, 0.9583, 0.04167, 1.0, 0.0, 1.0, 0.04167, 0.9583, 0.08333, 0.9583, 0.08333, 1.0, 0.04167, 1.0, 0.08333, 0.9583, 0.125, 0.9583, 0.125, 1.0, 0.08333, 1.0, 0.125, 0.9583, 0.1667, 0.9583, 0.1667, 1.0, 0.125, 1.0, 0.1667, 0.9583, 0.2083, 0.9583, 0.2083, 1.0, 0.1667, 1.0, 0.2083, 0.9583, 0.25, 0.9583, 0.25, 1.0, 0.2083, 1.0, 0.25, 0.9583, 0.2917, 0.9583, 0.2917, 1.0, 0.25, 1.0, 0.2917, 0.9583, 0.3333, 0.9583, 0.3333, 1.0, 0.2917, 1.0, 0.3333, 0.9583, 0.375, 0.9583, 0.375, 1.0, 0.3333, 1.0, 0.375, 0.9583, 0.4167, 0.9583, 0.4167, 1.0, 0.375, 1.0, 0.4167, 0.9583, 0.4583, 0.9583, 0.4583, 1.0, 0.4167, 1.0, 0.4583, 0.9583, 0.5, 0.9583, 0.5, 1.0, 0.4583, 1.0, 0.5, 0.9583, 0.5417, 0.9583, 0.5417, 1.0, 0.5, 1.0, 0.5417, 0.9583, 0.5833, 0.9583, 0.5833, 1.0, 0.5417, 1.0, 0.5833, 0.9583, 0.625, 0.9583, 0.625, 1.0, 0.5833, 1.0, 0.625, 0.9583, 0.6667, 0.9583, 0.6667, 1.0, 0.625, 1.0, 0.6667, 0.9583, 0.7083, 0.9583, 0.7083, 1.0, 0.6667, 1.0, 0.7083, 0.9583, 0.75, 0.9583, 0.75, 1.0, 0.7083, 1.0, 0.75, 0.9583, 0.7917, 0.9583, 0.7917, 1.0, 0.75, 1.0, 0.7917, 0.9583, 0.8333, 0.9583, 0.8333, 1.0, 0.7917, 1.0, 0.8333, 0.9583, 0.875, 0.9583, 0.875, 1.0, 0.8333, 1.0, 0.875, 0.9583, 0.9167, 0.9583, 0.9167, 1.0, 0.875, 1.0, 0.9167, 0.9583, 0.9583, 0.9583, 0.9583, 1.0, 0.9167, 1.0])
me_001.materials.append(mat_001)
me_001.use_remesh_fix_poles = True
me_001.use_remesh_preserve_attributes = False
me_001.update()
me_x = bpy.data.meshes.new('평면')
me_x.from_pydata([(-1.0, -1.0, 0.0), (1.0, -1.0, 0.0), (-1.0, 1.0, 0.0), (1.0, 1.0, 0.0)], [], [(0, 1, 3, 2)])
_uv = me_x.uv_layers.new(name='UV 맵')
_uv.uv.foreach_set('vector', [0.0, 0.0, 1.0, 0.0, 1.0, 1.0, 0.0, 1.0])
me_x.use_remesh_fix_poles = True
me_x.use_remesh_preserve_attributes = False
me_x.update()

# ---- objects
ob_x = bpy.data.objects.new('평면', me_001)
ob_001 = bpy.data.objects.new('평면.001', me_x)

# ---- transforms, parenting, visibility, modifiers, constraints
ob_x.location = (-0.2305, 0.1968, -3.439e-07)
ob_001.location = (-0.2305, 0.1968, 0.09422)

# ---- collection membership
scene.collection.objects.link(ob_x)
scene.collection.objects.link(ob_001)

# ---- scene / render settings (as saved in the file)
scene.frame_start = 1; scene.frame_end = 250; scene.frame_set(0)
scene.render.engine = 'CYCLES'
scene.cycles.use_denoising = False
scene.cycles.samples = 128
scene.cycles.sampling_pattern = 'TABULATED_SOBOL'
scene.cycles.use_adaptive_sampling = False
scene.cycles.use_light_tree = False
scene.cycles.bake_type = 'NORMAL'
scene.view_settings.view_transform = 'Filmic'
bpy.context.view_layer.update()

# ---- added for rendering (the .blend has no active camera and no usable light): camera, sun
cam_auto = bpy.data.cameras.new('AutoCamera')
cam_auto.lens = 50.0
cam_auto.sensor_width = 36.0
cam_auto.clip_end = 1000.0
ob_auto_camera = bpy.data.objects.new('AutoCamera', cam_auto)
scene.collection.objects.link(ob_auto_camera)
ob_auto_camera.location = (2.41164, -2.97371, 2.01125)
ob_auto_camera.rotation_euler = (1.09748, -7.21219e-08, 0.694738)
scene.camera = ob_auto_camera
light_auto_sun = bpy.data.lights.new('AutoSun', 'SUN')
light_auto_sun.energy = 3.0
light_auto_sun.angle = 0.0523599
ob_auto_sun = bpy.data.objects.new('AutoSun', light_auto_sun)
scene.collection.objects.link(ob_auto_sun)
ob_auto_sun.rotation_euler = (0.872665, 0.174533, 0.523599)
bpy.context.view_layer.update()
